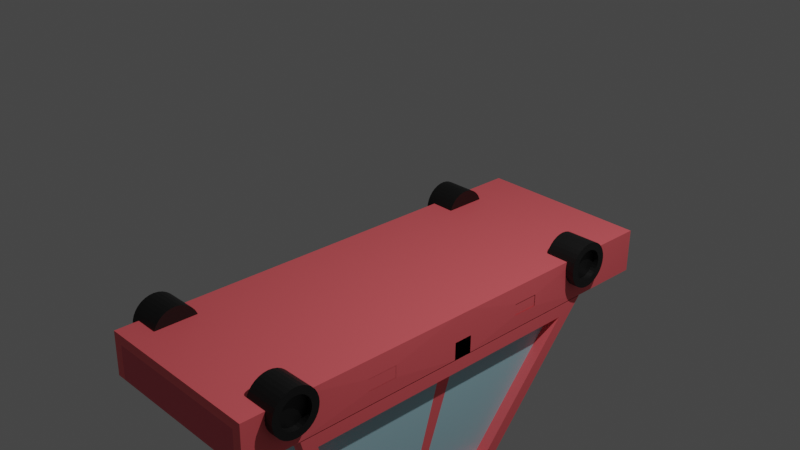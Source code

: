 # Source: car.blend  (saved by Blender 3.0.42; exported with 4.5.12 LTS)
import bpy
from mathutils import Matrix  # noqa: F401  (used for matrix-valued properties, if any)

bpy.ops.wm.read_factory_settings(use_empty=True)
scene = bpy.context.scene
scene.name = 'Scene'

# ---- collections
col_collection = bpy.data.collections.new('Collection'); scene.collection.children.link(col_collection)

# ---- materials (node trees are filled in below, after node groups)
mat_red = bpy.data.materials.new('red')
mat_red.use_transparent_shadow = False
mat_material_001 = bpy.data.materials.new('Material.001')
mat_material_001.use_transparent_shadow = False
mat_material_002 = bpy.data.materials.new('Material.002')
mat_material_002.use_transparent_shadow = False
mat_material_003 = bpy.data.materials.new('Material.003')
mat_material_003.use_transparent_shadow = False
mat_material_008 = bpy.data.materials.new('Material.008')
mat_material_008.use_transparent_shadow = False
mat_material_004 = bpy.data.materials.new('Material.004')
mat_material_004.use_transparent_shadow = False
mat_material_006 = bpy.data.materials.new('Material.006')
mat_material_006.use_transparent_shadow = False
mat_material_007 = bpy.data.materials.new('Material.007')
mat_material_007.use_transparent_shadow = False
mat_material_005 = bpy.data.materials.new('Material.005')
mat_material_005.use_transparent_shadow = False

# ---- material node trees
mat_red.use_nodes = True; mat_red.node_tree.nodes.clear()
_N = mat_red.node_tree.nodes; _L = mat_red.node_tree.links
n0 = _N.new('ShaderNodeBsdfPrincipled'); n0.name = 'Principled BSDF'; n0.location = (10, 300)
n0.distribution = 'GGX'
n0.subsurface_method = 'RANDOM_WALK_SKIN'
n0.inputs[0].default_value = (1.0, 0.1419, 0.1611, 1.0)
n0.inputs[3].default_value = 1.45
n0.inputs[27].default_value = (0.0, 0.0, 0.0, 1.0)
n0.inputs[28].default_value = 1.0
n1 = _N.new('ShaderNodeOutputMaterial'); n1.name = 'Material Output'; n1.location = (300, 300)
_L.new(n0.outputs[0], n1.inputs[0])
n1.is_active_output = True
mat_material_001.use_nodes = True; mat_material_001.node_tree.nodes.clear()
_N = mat_material_001.node_tree.nodes; _L = mat_material_001.node_tree.links
n0 = _N.new('ShaderNodeBsdfPrincipled'); n0.name = 'Principled BSDF'; n0.location = (10, 300)
n0.distribution = 'GGX'
n0.subsurface_method = 'RANDOM_WALK_SKIN'
n0.inputs[0].default_value = (0.00637, 0.00637, 0.00637, 1.0)
n0.inputs[3].default_value = 1.45
n0.inputs[27].default_value = (0.0, 0.0, 0.0, 1.0)
n0.inputs[28].default_value = 1.0
n1 = _N.new('ShaderNodeOutputMaterial'); n1.name = 'Material Output'; n1.location = (300, 300)
_L.new(n0.outputs[0], n1.inputs[0])
n1.is_active_output = True
mat_material_002.use_nodes = True; mat_material_002.node_tree.nodes.clear()
_N = mat_material_002.node_tree.nodes; _L = mat_material_002.node_tree.links
n0 = _N.new('ShaderNodeBsdfPrincipled'); n0.name = 'Principled BSDF'; n0.location = (10, 300)
n0.distribution = 'GGX'
n0.subsurface_method = 'RANDOM_WALK_SKIN'
n0.inputs[0].default_value = (0.4249, 0.7102, 0.8, 1.0)
n0.inputs[3].default_value = 1.45
n0.inputs[27].default_value = (0.0, 0.0, 0.0, 1.0)
n0.inputs[28].default_value = 1.0
n1 = _N.new('ShaderNodeOutputMaterial'); n1.name = 'Material Output'; n1.location = (300, 300)
_L.new(n0.outputs[0], n1.inputs[0])
n1.is_active_output = True
mat_material_003.use_nodes = True; mat_material_003.node_tree.nodes.clear()
_N = mat_material_003.node_tree.nodes; _L = mat_material_003.node_tree.links
n0 = _N.new('ShaderNodeBsdfPrincipled'); n0.name = 'Principled BSDF'; n0.location = (10, 300)
n0.distribution = 'GGX'
n0.subsurface_method = 'RANDOM_WALK_SKIN'
n0.inputs[0].default_value = (0.6991, 0.8, 0.1, 1.0)
n0.inputs[3].default_value = 1.45
n0.inputs[27].default_value = (0.0, 0.0, 0.0, 1.0)
n0.inputs[28].default_value = 1.0
n1 = _N.new('ShaderNodeOutputMaterial'); n1.name = 'Material Output'; n1.location = (300, 300)
_L.new(n0.outputs[0], n1.inputs[0])
n1.is_active_output = True
mat_material_008.use_nodes = True; mat_material_008.node_tree.nodes.clear()
_N = mat_material_008.node_tree.nodes; _L = mat_material_008.node_tree.links
n0 = _N.new('ShaderNodeBsdfPrincipled'); n0.name = 'Principled BSDF'; n0.location = (10, 300)
n0.distribution = 'GGX'
n0.subsurface_method = 'RANDOM_WALK_SKIN'
n0.inputs[0].default_value = (0.8007, 0.09888, 0.1365, 1.0)
n0.inputs[3].default_value = 1.45
n0.inputs[27].default_value = (0.0, 0.0, 0.0, 1.0)
n0.inputs[28].default_value = 1.0
n1 = _N.new('ShaderNodeOutputMaterial'); n1.name = 'Material Output'; n1.location = (300, 300)
_L.new(n0.outputs[0], n1.inputs[0])
n1.is_active_output = True
mat_material_004.use_nodes = True; mat_material_004.node_tree.nodes.clear()
_N = mat_material_004.node_tree.nodes; _L = mat_material_004.node_tree.links
n0 = _N.new('ShaderNodeBsdfPrincipled'); n0.name = 'Principled BSDF'; n0.location = (10, 300)
n0.distribution = 'GGX'
n0.subsurface_method = 'RANDOM_WALK_SKIN'
n0.inputs[0].default_value = (0.007193, 0.007193, 0.007193, 1.0)
n0.inputs[3].default_value = 1.45
n0.inputs[27].default_value = (0.0, 0.0, 0.0, 1.0)
n0.inputs[28].default_value = 1.0
n1 = _N.new('ShaderNodeOutputMaterial'); n1.name = 'Material Output'; n1.location = (300, 300)
_L.new(n0.outputs[0], n1.inputs[0])
n1.is_active_output = True
mat_material_006.use_nodes = True; mat_material_006.node_tree.nodes.clear()
_N = mat_material_006.node_tree.nodes; _L = mat_material_006.node_tree.links
n0 = _N.new('ShaderNodeBsdfPrincipled'); n0.name = 'Principled BSDF'; n0.location = (10, 300)
n0.distribution = 'GGX'
n0.subsurface_method = 'RANDOM_WALK_SKIN'
n0.inputs[0].default_value = (0.004777, 0.004777, 0.004777, 1.0)
n0.inputs[3].default_value = 1.45
n0.inputs[27].default_value = (0.0, 0.0, 0.0, 1.0)
n0.inputs[28].default_value = 1.0
n1 = _N.new('ShaderNodeOutputMaterial'); n1.name = 'Material Output'; n1.location = (300, 300)
_L.new(n0.outputs[0], n1.inputs[0])
n1.is_active_output = True
mat_material_007.use_nodes = True; mat_material_007.node_tree.nodes.clear()
_N = mat_material_007.node_tree.nodes; _L = mat_material_007.node_tree.links
n0 = _N.new('ShaderNodeBsdfPrincipled'); n0.name = 'Principled BSDF'; n0.location = (10, 300)
n0.distribution = 'GGX'
n0.subsurface_method = 'RANDOM_WALK_SKIN'
n0.inputs[0].default_value = (0.004777, 0.004777, 0.004777, 1.0)
n0.inputs[3].default_value = 1.45
n0.inputs[27].default_value = (0.0, 0.0, 0.0, 1.0)
n0.inputs[28].default_value = 1.0
n1 = _N.new('ShaderNodeOutputMaterial'); n1.name = 'Material Output'; n1.location = (300, 300)
_L.new(n0.outputs[0], n1.inputs[0])
n1.is_active_output = True
mat_material_005.use_nodes = True; mat_material_005.node_tree.nodes.clear()
_N = mat_material_005.node_tree.nodes; _L = mat_material_005.node_tree.links
n0 = _N.new('ShaderNodeBsdfPrincipled'); n0.name = 'Principled BSDF'; n0.location = (10, 300)
n0.distribution = 'GGX'
n0.subsurface_method = 'RANDOM_WALK_SKIN'
n0.inputs[0].default_value = (0.004777, 0.004777, 0.004777, 1.0)
n0.inputs[3].default_value = 1.45
n0.inputs[27].default_value = (0.0, 0.0, 0.0, 1.0)
n0.inputs[28].default_value = 1.0
n1 = _N.new('ShaderNodeOutputMaterial'); n1.name = 'Material Output'; n1.location = (300, 300)
_L.new(n0.outputs[0], n1.inputs[0])
n1.is_active_output = True

# ---- world
world_world = bpy.data.worlds.new('World'); scene.world = world_world
world_world.use_nodes = True; world_world.node_tree.nodes.clear()
_N = world_world.node_tree.nodes; _L = world_world.node_tree.links
n0 = _N.new('ShaderNodeOutputWorld'); n0.name = 'World Output'; n0.location = (300, 300)
n1 = _N.new('ShaderNodeBackground'); n1.name = 'Background'; n1.location = (10, 300)
n1.inputs[0].default_value = (0.05088, 0.05088, 0.05088, 1.0)
_L.new(n1.outputs[0], n0.inputs[0])
n0.is_active_output = True
world_world.color = (0.05088, 0.05088, 0.05088)
world_world.use_sun_shadow = False
world_world.sun_shadow_jitter_overblur = 0.0

# ---- cameras
cam_camera = bpy.data.cameras.new('Camera')
cam_camera.clip_end = 100.0
cam_camera.ortho_scale = 7.314

# ---- lights
light_light = bpy.data.lights.new('Light', 'POINT')
light_light.transmission_factor = 0.0
light_light.energy = 1000.0
light_light.shadow_soft_size = 0.1
light_light.shadow_maximum_resolution = 0.006
light_light.use_absolute_resolution = True

# ---- meshes
me_cube_001 = bpy.data.meshes.new('Cube.001')
me_cube_001.from_pydata([(-1.0, -2.431, -0.7933), (-1.0, 1.475, -0.7933), (-1.0, 1.025, 0.7933), (1.0, -2.431, -0.7933), (1.0, -1.069, 0.7933), (1.0, 1.475, -0.7933), (1.0, 1.025, 0.7933), (-1.0, -2.5, -1.0), (-1.0, 1.5, -1.0), (1.0, -2.5, -1.0), (1.0, 1.5, -1.0), (-1.0, -2.5, -1.0), (-1.0, 1.5, -1.0), (1.0, -2.5, -1.0), (1.0, 1.5, -1.0), (-1.0, 1.5, -1.3), (-1.0, -2.5, -1.3), (1.0, 1.5, -1.3), (1.0, -2.5, -1.3), (-0.9572, -3.3, -0.8428), (0.9572, -3.3, -0.8428), (-0.8507, -3.3, -1.09), (0.8507, -3.3, -1.09), (1.0, 2.1, -0.8), (-1.0, 2.1, -0.8), (0.8913, 2.1, -1.191), (-0.8913, 2.1, -1.191), (-0.8913, 1.609, -0.8), (-1.0, -2.5, -0.8), (-1.0, -1.069, 0.7933), (0.8913, 1.609, -0.8), (1.0, -2.5, -0.8), (-1.0, -2.431, -0.7933), (-1.0, -1.069, 0.7933), (-1.0, 1.025, 0.7933), (-1.0, 1.475, -0.7933), (1.0, 1.025, 0.7933), (1.0, 1.475, -0.7933), (1.0, -1.069, 0.7933), (1.0, -2.431, -0.7933), (-1.0, -2.107, -0.6444), (-1.0, -1.0, 0.6444), (-1.0, 0.9128, 0.6444), (-1.0, 1.278, -0.6444), (-0.8511, 1.434, -0.6501), (-0.8511, 1.066, 0.6501), (0.8511, 1.066, 0.6501), (0.8511, 1.434, -0.6501), (1.0, 1.278, -0.6444), (1.0, 0.9128, 0.6444), (1.0, -1.0, 0.6444), (1.0, -2.107, -0.6444), (0.8511, -2.334, -0.6804), (0.8511, -1.166, 0.6804), (-0.8511, -1.166, 0.6804), (-0.8511, -2.334, -0.6804), (-1.0, -2.107, -0.6444), (-1.0, -1.0, 0.6444), (-1.0, 1.278, -0.6444), (-1.0, 0.9128, 0.6444), (-0.8511, 1.066, 0.6501), (-0.8511, 1.434, -0.6501), (0.8511, 1.434, -0.6501), (0.8511, 1.066, 0.6501), (1.0, 0.9128, 0.6444), (1.0, 1.278, -0.6444), (1.0, -2.107, -0.6444), (1.0, -1.0, 0.6444), (0.8511, -1.166, 0.6804), (0.8511, -2.334, -0.6804), (-0.8511, -2.334, -0.6804), (-0.8511, -1.166, 0.6804), (-0.8759, -2.107, -0.6444), (-0.8759, -1.0, 0.6444), (-0.8759, 1.278, -0.6444), (-0.8759, 0.9128, 0.6444), (-0.8511, 0.9466, 0.6163), (-0.8511, 1.315, -0.6839), (0.8511, 1.315, -0.6839), (0.8511, 0.9466, 0.6163), (0.8759, 0.9128, 0.6444), (0.8759, 1.278, -0.6444), (0.8759, -2.107, -0.6444), (0.8759, -1.0, 0.6444), (0.8511, -1.072, 0.5995), (0.8511, -2.24, -0.7612), (-0.8511, -2.24, -0.7612), (-0.8511, -1.072, 0.5995), (1.0, 1.5, -0.8), (-1.0, 1.5, -0.8), (1.0, 2.1, -1.3), (-1.0, 2.1, -1.3), (0.8913, 2.1, -0.8), (-0.8913, 2.1, -0.8), (-0.9992, -1.006, 0.8001), (-0.9992, 0.9939, 0.8001), (0.9992, 0.9939, 0.8001), (0.9992, -1.006, 0.8001), (-1.0, -1.075, 0.5934), (-1.0, 1.019, 0.5934), (1.0, 1.019, 0.5934), (1.0, -1.075, 0.5934), (-0.9572, -3.3, -1.121), (-0.8079, -2.692, -0.8), (0.8079, -2.692, -0.8), (0.9572, -3.3, -1.129), (-0.8507, -3.3, -0.8428), (0.8507, -3.3, -0.8428), (-0.8079, -2.713, -0.7788), (0.8079, -2.713, -0.7788), (-0.8079, -3.321, -0.7788), (0.8079, -3.321, -0.7788), (-0.8079, -3.321, -1.087), (0.8079, -3.321, -1.087), (-1.0, -3.3, -1.3), (-1.0, -3.3, -0.8), (1.0, -3.3, -0.8), (1.0, -3.3, -1.3), (-0.8079, -3.3, -1.108), (-0.8079, -3.3, -0.8), (0.8079, -3.3, -0.8), (0.8079, -3.3, -1.108), (0.9572, -3.3, -0.8428), (0.9572, -3.3, -1.129), (0.8507, -3.3, -0.8428), (0.8507, -3.3, -1.09), (-0.9406, -3.345, -1.099), (-0.9406, -3.345, -0.8594), (-0.8673, -3.345, -1.078), (-0.8673, -3.345, -0.8594), (0.9406, -3.345, -0.8594), (0.9406, -3.345, -1.105), (0.8673, -3.345, -0.8594), (0.8673, -3.345, -1.079), (-0.9572, -3.335, -1.121), (-0.9572, -3.335, -0.8428), (-0.8507, -3.335, -1.09), (-0.8507, -3.335, -0.8428), (0.9572, -3.335, -0.8428), (0.9572, -3.335, -1.129), (0.8507, -3.335, -0.8428), (0.8507, -3.335, -1.09), (-0.9406, -3.33, -1.099), (-0.9406, -3.33, -0.8594), (-0.8673, -3.33, -1.078), (-0.8673, -3.33, -0.8594), (0.9406, -3.33, -0.8594), (0.9406, -3.33, -1.105), (0.8673, -3.33, -0.8594), (0.8673, -3.33, -1.079), (-1.0, -0.7, -0.8), (1.0, -0.7, -0.8), (-1.0, -0.7, -1.0), (1.0, -0.7, -1.0), (-1.0, -0.7, -1.0), (1.0, -0.7, -1.0), (-1.0, -0.7, -1.3), (1.0, -0.7, -1.3), (-1.0, -0.6736, -0.7933), (-1.0, -0.1264, 0.7933), (1.0, -0.6736, -0.7933), (1.0, -0.1264, 0.7933), (-1.0, -0.6736, -0.7933), (-1.0, -0.1264, 0.7933), (1.0, -0.6736, -0.7933), (1.0, -0.1264, 0.7933), (-1.0, -0.5839, -0.6444), (-1.0, -0.1395, 0.6444), (1.0, -0.5839, -0.6444), (1.0, -0.1395, 0.6444), (-1.0, -0.5839, -0.6444), (-1.0, -0.1395, 0.6444), (1.0, -0.5839, -0.6444), (1.0, -0.1395, 0.6444), (-0.8759, -0.5839, -0.6444), (-0.8759, -0.1395, 0.6444), (0.8759, -0.5839, -0.6444), (0.8759, -0.1395, 0.6444), (-0.9992, -0.1061, 0.8001), (0.9992, -0.1061, 0.8001), (-1.0, -0.1325, 0.5934), (1.0, -0.1325, 0.5934), (1.0, -0.48, -0.8), (1.0, -0.48, -1.0), (1.0, -0.48, -1.0), (1.0, -0.48, -1.3), (-1.0, -0.48, -0.8), (-1.0, -0.48, -1.0), (-1.0, -0.48, -1.0), (-1.0, -0.48, -1.3), (-1.0, -0.01125, 0.7933), (1.0, -0.4587, -0.7933), (-1.0, -0.01125, 0.7933), (1.0, -0.4587, -0.7933), (-1.0, -0.03425, 0.6444), (1.0, -0.3978, -0.6444), (-1.0, -0.03425, 0.6444), (1.0, -0.3978, -0.6444), (-0.8759, -0.03425, 0.6444), (0.8759, -0.3978, -0.6444), (-0.9992, 0.003909, 0.8001), (-1.0, -0.01734, 0.5934), (-1.0, -0.4587, -0.7933), (1.0, -0.01125, 0.7933), (-1.0, -0.4587, -0.7933), (1.0, -0.01125, 0.7933), (-1.0, -0.3978, -0.6444), (1.0, -0.03425, 0.6444), (-1.0, -0.3978, -0.6444), (1.0, -0.03425, 0.6444), (-0.8759, -0.3978, -0.6444), (0.8759, -0.03425, 0.6444), (0.9992, 0.003909, 0.8001), (1.0, -0.01734, 0.5934), (1.006, -1.354, -0.9648), (1.006, -1.663, -0.9648), (1.006, -1.663, -1.1), (1.006, -1.354, -1.1), (0.9939, -2.318, -0.9824), (0.9939, -0.8824, -0.9824), (0.9939, -0.8824, -0.8176), (0.9939, -2.318, -0.8176), (1.006, 0.6752, -0.9624), (1.006, 0.3273, -0.9624), (1.006, 0.3273, -1.098), (1.006, 0.6752, -1.098), (1.004, 0.3273, -1.098), (1.004, 0.6752, -1.098), (1.004, 0.6752, -0.9624), (1.004, 0.3273, -0.9624), (0.9997, -1.663, -1.1), (0.9997, -1.354, -1.1), (0.9997, -1.354, -0.9648), (0.9997, -1.663, -0.9648), (1.006, -1.663, -0.9648), (1.006, -1.354, -0.9648), (1.006, -1.354, -1.1), (1.006, -1.663, -1.1), (1.006, 0.3273, -0.9624), (1.006, 0.6752, -0.9624), (1.006, 0.6752, -1.098), (1.006, 0.3273, -1.098)], [], [(2, 6, 36, 34), (161, 4, 38, 165), (4, 29, 33, 38), (158, 0, 32, 162), (17, 15, 91, 90), (182, 88, 10, 183), (150, 28, 7, 152), (183, 10, 14, 184), (152, 7, 11, 154), (156, 157, 18, 16), (186, 89, 15, 189), (16, 18, 117, 114), (104, 103, 108, 109), (103, 119, 110, 108), (28, 16, 114, 115), (18, 31, 116, 117), (93, 92, 25, 26), (88, 17, 90, 23), (27, 30, 92, 93), (15, 89, 24, 91), (159, 29, 98, 180), (6, 2, 99, 100), (203, 6, 100, 213), (29, 4, 101, 98), (48, 49, 64, 65), (166, 40, 56, 170), (44, 45, 60, 61), (40, 41, 57, 56), (190, 2, 34, 192), (0, 3, 39, 32), (191, 5, 37, 193), (5, 1, 35, 37), (32, 33, 41, 40), (192, 34, 42, 194), (34, 35, 43, 42), (162, 32, 40, 166), (35, 34, 45, 44), (34, 36, 46, 45), (36, 37, 47, 46), (37, 35, 44, 47), (37, 36, 49, 48), (165, 38, 50, 169), (38, 39, 51, 50), (193, 37, 48, 195), (39, 38, 53, 52), (38, 33, 54, 53), (33, 32, 55, 54), (32, 39, 52, 55), (69, 68, 84, 85), (61, 60, 76, 77), (67, 66, 82, 83), (59, 58, 74, 75), (47, 44, 61, 62), (52, 53, 68, 69), (194, 42, 59, 196), (195, 48, 65, 197), (45, 46, 63, 60), (55, 52, 69, 70), (42, 43, 58, 59), (169, 50, 67, 173), (46, 47, 62, 63), (53, 54, 71, 68), (50, 51, 66, 67), (54, 55, 70, 71), (210, 198, 75, 74), (77, 76, 79, 78), (176, 177, 83, 82), (85, 84, 87, 86), (62, 61, 77, 78), (70, 69, 85, 86), (60, 63, 79, 76), (68, 71, 87, 84), (63, 62, 78, 79), (56, 57, 73, 72), (71, 70, 86, 87), (65, 64, 80, 81), (170, 56, 72, 174), (197, 65, 81, 199), (196, 59, 75, 198), (173, 67, 83, 177), (30, 27, 89, 88), (26, 25, 90, 91), (25, 92, 23, 90), (93, 26, 91, 24), (92, 30, 88, 23), (27, 93, 24, 89), (179, 178, 94, 97), (180, 98, 94, 178), (100, 99, 95, 96), (213, 100, 96, 212), (98, 101, 97, 94), (103, 104, 31, 28), (121, 118, 114, 117), (124, 125, 141, 140), (107, 22, 125, 124), (119, 103, 28, 115), (104, 120, 116, 31), (111, 110, 112, 113), (109, 108, 110, 111), (119, 118, 112, 110), (120, 104, 109, 111), (121, 120, 111, 113), (118, 121, 113, 112), (102, 19, 115, 114), (20, 105, 117, 116), (106, 21, 118, 119), (22, 107, 120, 121), (105, 22, 121, 117), (21, 102, 114, 118), (19, 106, 119, 115), (107, 20, 116, 120), (122, 124, 140, 138), (105, 20, 122, 123), (22, 105, 123, 125), (20, 107, 124, 122), (128, 129, 145, 144), (129, 127, 143, 145), (106, 19, 135, 137), (21, 106, 137, 136), (19, 102, 134, 135), (125, 123, 139, 141), (123, 122, 138, 139), (102, 21, 136, 134), (126, 127, 135, 134), (129, 128, 136, 137), (128, 126, 134, 136), (127, 129, 137, 135), (130, 131, 139, 138), (133, 132, 140, 141), (131, 133, 141, 139), (132, 130, 138, 140), (144, 145, 143, 142), (148, 149, 147, 146), (133, 131, 147, 149), (131, 130, 146, 147), (126, 128, 144, 142), (127, 126, 142, 143), (130, 132, 148, 146), (132, 133, 149, 148), (182, 151, 157, 185), (28, 150, 156, 16), (189, 185, 157, 156), (187, 152, 154, 188), (9, 153, 155, 13), (186, 150, 152, 187), (218, 219, 220, 221), (101, 181, 179, 97), (201, 180, 178, 200), (212, 200, 178, 179), (209, 173, 177, 211), (57, 171, 175, 73), (66, 172, 176, 82), (208, 170, 174, 210), (199, 211, 177, 176), (72, 73, 175, 174), (207, 169, 173, 209), (51, 168, 172, 66), (41, 167, 171, 57), (39, 164, 168, 51), (205, 165, 169, 207), (204, 162, 166, 206), (33, 163, 167, 41), (3, 160, 164, 39), (29, 159, 163, 33), (206, 166, 170, 208), (4, 161, 181, 101), (190, 159, 180, 201), (202, 158, 162, 204), (203, 161, 165, 205), (89, 186, 187, 8), (8, 187, 188, 12), (15, 17, 185, 189), (232, 233, 230, 231), (150, 186, 189, 156), (153, 183, 184, 155), (151, 182, 183, 153), (6, 203, 205, 36), (1, 202, 204, 35), (2, 190, 201, 99), (43, 206, 208, 58), (35, 204, 206, 43), (36, 205, 207, 49), (49, 207, 209, 64), (81, 80, 211, 199), (58, 208, 210, 74), (64, 209, 211, 80), (96, 95, 200, 212), (99, 201, 200, 95), (181, 213, 212, 179), (171, 196, 198, 175), (172, 197, 199, 176), (174, 175, 198, 210), (168, 195, 197, 172), (167, 194, 196, 171), (164, 193, 195, 168), (163, 192, 194, 167), (160, 191, 193, 164), (159, 190, 192, 163), (161, 203, 213, 181), (151, 31, 215, 214), (31, 18, 216, 215), (18, 157, 217, 216), (157, 151, 214, 217), (31, 151, 219, 218), (151, 153, 220, 219), (153, 9, 221, 220), (9, 31, 218, 221), (88, 182, 223, 222), (182, 185, 224, 223), (185, 17, 225, 224), (17, 88, 222, 225), (217, 214, 235, 236), (216, 217, 236, 237), (222, 223, 238, 239), (223, 224, 241, 238), (214, 215, 234, 235), (215, 216, 237, 234), (225, 222, 239, 240), (224, 225, 240, 241), (228, 229, 226, 227)])
me_cube_001.polygons.foreach_set('material_index', [0, 0, 0, 0, 0, 0, 0, 0, 0, 0, 0, 0, 0, 0, 0, 0, 4, 0, 4, 0, 0, 0, 0, 0, 0, 0, 0, 0, 0, 0, 0, 0, 0, 0, 0, 0, 0, 0, 0, 0, 0, 0, 0, 0, 0, 0, 0, 0, 0, 0, 0, 0, 0, 0, 0, 0, 0, 0, 0, 0, 0, 0, 0, 0, 2, 2, 2, 2, 0, 0, 0, 0, 0, 0, 0, 0, 0, 0, 0, 0, 0, 0, 0, 0, 0, 0, 0, 0, 0, 0, 0, 0, 0, 0, 0, 0, 0, 4, 4, 0, 0, 0, 0, 0, 0, 0, 0, 0, 0, 0, 0, 0, 0, 0, 0, 0, 0, 0, 0, 0, 0, 0, 0, 0, 0, 0, 0, 0, 0, 0, 0, 3, 3, 0, 0, 0, 0, 0, 0, 0, 0, 0, 0, 0, 0, 0, 0, 0, 0, 0, 0, 0, 0, 0, 2, 0, 0, 0, 0, 0, 0, 0, 0, 0, 0, 0, 0, 0, 0, 0, 0, 0, 0, 0, 0, 0, 0, 0, 0, 0, 0, 0, 0, 2, 0, 0, 0, 0, 0, 0, 0, 0, 0, 0, 0, 0, 0, 0, 0, 0, 0, 0, 0, 0, 0, 0, 0, 0, 0, 0, 0, 0, 0, 0, 0, 0, 0, 0, 0, 0])
_uv = me_cube_001.uv_layers.new(name='UVMap')
_uv.uv.foreach_set('vector', [0.5999, 0.25, 0.5992, 0.5024, 0.5992, 0.5024, 0.5999, 0.25, 0.602, 0.6386, 0.6043, 0.75, 0.6043, 0.75, 0.602, 0.6386, 0.6043, 0.75, 0.6043, 1.0, 0.6043, 1.0, 0.6043, 0.75, 0.4005, 0.1089, 0.4008, -0.006105, 0.4008, -0.006105, 0.4005, 0.1091, 0.375, 0.5, 0.125, 0.5, 0.125, 0.5, 0.375, 0.5, 0.375, 0.6238, 0.375, 0.5, 0.375, 0.5, 0.375, 0.6237, 0.375, 0.1125, 0.375, 0.0, 0.375, 0.0, 0.375, 0.1125, 0.375, 0.6237, 0.375, 0.5, 0.375, 0.5, 0.375, 0.6238, 0.375, 0.1125, 0.375, 0.0, 0.375, 0.0, 0.375, 0.1125, 0.125, 0.6375, 0.375, 0.6375, 0.375, 0.75, 0.125, 0.75, 0.375, 0.1262, 0.375, 0.25, 0.375, 0.25, 0.375, 0.1262, 0.125, 0.75, 0.375, 0.75, 0.375, 0.75, 0.125, 0.75, 0.375, 0.774, 0.375, 0.976, 0.375, 0.976, 0.375, 0.774, 0.375, 0.976, 0.375, 0.976, 0.375, 0.976, 0.375, 0.976, 0.375, 0.0, 0.375, 0.0, 0.375, 0.0, 0.375, 0.0, 0.375, 0.75, 0.375, 0.75, 0.375, 0.75, 0.375, 0.75, 0.375, 0.2636, 0.375, 0.4864, 0.375, 0.4864, 0.375, 0.2636, 0.375, 0.5, 0.375, 0.5, 0.375, 0.5, 0.375, 0.5, 0.375, 0.2636, 0.375, 0.4864, 0.375, 0.4864, 0.375, 0.2636, 0.375, 0.25, 0.375, 0.25, 0.375, 0.25, 0.375, 0.25, 0.5995, 0.1165, 0.5992, 0.007255, 0.5992, 0.007255, 0.5995, 0.1165, 0.5992, 0.5024, 0.5999, 0.25, 0.5999, 0.25, 0.5992, 0.5024, 0.6017, 0.625, 0.5992, 0.5024, 0.5992, 0.5024, 0.6015, 0.6255, 0.6043, 1.0, 0.6043, 0.75, 0.6043, 0.75, 0.6043, 1.0, 0.4193, 0.5096, 0.5807, 0.5172, 0.5807, 0.5172, 0.4193, 0.5096, 0.4192, 0.1121, 0.4194, 0.008609, 0.4194, 0.008609, 0.4192, 0.1121, 0.4181, 0.2685, 0.5819, 0.2687, 0.5819, 0.2687, 0.4181, 0.2685, 0.4194, 0.008609, 0.5806, 0.02333, 0.5806, 0.02333, 0.4194, 0.008609, 0.5996, 0.1298, 0.5999, 0.25, 0.5999, 0.25, 0.5996, 0.1298, 0.3957, 1.0, 0.3957, 0.75, 0.3957, 0.75, 0.3957, 1.0, 0.3983, 0.6235, 0.4008, 0.498, 0.4008, 0.498, 0.3983, 0.6227, 0.4008, 0.498, 0.4001, 0.25, 0.4001, 0.25, 0.4008, 0.498, 0.4008, -0.006105, 0.5992, 0.007255, 0.5806, 0.02333, 0.4194, 0.008609, 0.5996, 0.1298, 0.5999, 0.25, 0.5812, 0.235, 0.5809, 0.1302, 0.5999, 0.25, 0.4001, 0.25, 0.4188, 0.2387, 0.5812, 0.235, 0.4005, 0.1091, 0.4008, -0.006105, 0.4194, 0.008609, 0.4192, 0.1121, 0.4001, 0.25, 0.5999, 0.25, 0.5819, 0.2687, 0.4181, 0.2685, 0.5999, 0.25, 0.5992, 0.5024, 0.5813, 0.4833, 0.5819, 0.2687, 0.5992, 0.5024, 0.4008, 0.498, 0.4187, 0.4798, 0.5813, 0.4833, 0.4008, 0.498, 0.4001, 0.25, 0.4181, 0.2685, 0.4187, 0.4798, 0.4008, 0.498, 0.5992, 0.5024, 0.5807, 0.5172, 0.4193, 0.5096, 0.602, 0.6386, 0.6043, 0.75, 0.5847, 0.7326, 0.5829, 0.6357, 0.6043, 0.75, 0.3957, 0.75, 0.4155, 0.7367, 0.5847, 0.7326, 0.3983, 0.6227, 0.4008, 0.498, 0.4193, 0.5096, 0.4174, 0.622, 0.3957, 0.75, 0.6043, 0.75, 0.5895, 0.7686, 0.4105, 0.7686, 0.6043, 0.75, 0.6043, 1.0, 0.5895, 0.9814, 0.5895, 0.7686, 0.6043, 1.0, 0.3957, 1.0, 0.4105, 0.9814, 0.5895, 0.9814, 0.3957, 1.0, 0.3957, 0.75, 0.4105, 0.7686, 0.4105, 0.9814, 0.4105, 0.7686, 0.5895, 0.7686, 0.5895, 0.7686, 0.4105, 0.7686, 0.4181, 0.2685, 0.5819, 0.2687, 0.5819, 0.2687, 0.4181, 0.2685, 0.5847, 0.7326, 0.4155, 0.7367, 0.4155, 0.7367, 0.5847, 0.7326, 0.5812, 0.235, 0.4188, 0.2387, 0.4188, 0.2387, 0.5812, 0.235, 0.4187, 0.4798, 0.4181, 0.2685, 0.4181, 0.2685, 0.4187, 0.4798, 0.4105, 0.7686, 0.5895, 0.7686, 0.5895, 0.7686, 0.4105, 0.7686, 0.5809, 0.1302, 0.5812, 0.235, 0.5812, 0.235, 0.5809, 0.1302, 0.4174, 0.622, 0.4193, 0.5096, 0.4193, 0.5096, 0.4174, 0.622, 0.5819, 0.2687, 0.5813, 0.4833, 0.5813, 0.4833, 0.5819, 0.2687, 0.4105, 0.9814, 0.4105, 0.7686, 0.4105, 0.7686, 0.4105, 0.9814, 0.5812, 0.235, 0.4188, 0.2387, 0.4188, 0.2387, 0.5812, 0.235, 0.5829, 0.6357, 0.5847, 0.7326, 0.5847, 0.7326, 0.5829, 0.6357, 0.5813, 0.4833, 0.4187, 0.4798, 0.4187, 0.4798, 0.5813, 0.4833, 0.5895, 0.7686, 0.5895, 0.9814, 0.5895, 0.9814, 0.5895, 0.7686, 0.5847, 0.7326, 0.4155, 0.7367, 0.4155, 0.7367, 0.5847, 0.7326, 0.5895, 0.9814, 0.4105, 0.9814, 0.4105, 0.9814, 0.5895, 0.9814, 0.4191, 0.1248, 0.5809, 0.1302, 0.5812, 0.235, 0.4188, 0.2387, 0.4181, 0.2685, 0.5819, 0.2687, 0.5813, 0.4833, 0.4187, 0.4798, 0.4172, 0.6345, 0.5829, 0.6357, 0.5847, 0.7326, 0.4155, 0.7367, 0.4105, 0.7686, 0.5895, 0.7686, 0.5895, 0.9814, 0.4105, 0.9814, 0.4187, 0.4798, 0.4181, 0.2685, 0.4181, 0.2685, 0.4187, 0.4798, 0.4105, 0.9814, 0.4105, 0.7686, 0.4105, 0.7686, 0.4105, 0.9814, 0.5819, 0.2687, 0.5813, 0.4833, 0.5813, 0.4833, 0.5819, 0.2687, 0.5895, 0.7686, 0.5895, 0.9814, 0.5895, 0.9814, 0.5895, 0.7686, 0.5813, 0.4833, 0.4187, 0.4798, 0.4187, 0.4798, 0.5813, 0.4833, 0.4194, 0.008609, 0.5806, 0.02333, 0.5806, 0.02333, 0.4194, 0.008609, 0.5895, 0.9814, 0.4105, 0.9814, 0.4105, 0.9814, 0.5895, 0.9814, 0.4193, 0.5096, 0.5807, 0.5172, 0.5807, 0.5172, 0.4193, 0.5096, 0.4192, 0.1121, 0.4194, 0.008609, 0.4194, 0.008609, 0.4192, 0.1121, 0.4174, 0.622, 0.4193, 0.5096, 0.4193, 0.5096, 0.4174, 0.622, 0.5809, 0.1302, 0.5812, 0.235, 0.5812, 0.235, 0.5809, 0.1302, 0.5829, 0.6357, 0.5847, 0.7326, 0.5847, 0.7326, 0.5829, 0.6357, 0.375, 0.4864, 0.375, 0.2636, 0.375, 0.25, 0.375, 0.5, 0.375, 0.2636, 0.375, 0.4864, 0.375, 0.5, 0.375, 0.25, 0.375, 0.4864, 0.375, 0.4864, 0.375, 0.5, 0.375, 0.5, 0.375, 0.2636, 0.375, 0.2636, 0.375, 0.25, 0.375, 0.25, 0.375, 0.4864, 0.375, 0.4864, 0.375, 0.5, 0.375, 0.5, 0.375, 0.2636, 0.375, 0.2636, 0.375, 0.25, 0.375, 0.25, 0.625, 0.6375, 0.875, 0.6375, 0.875, 0.75, 0.625, 0.75, 0.5995, 0.1165, 0.5992, 0.007255, 0.625, 0.0, 0.625, 0.1125, 0.5992, 0.5024, 0.5999, 0.25, 0.625, 0.25, 0.625, 0.5, 0.6015, 0.6255, 0.5992, 0.5024, 0.625, 0.5, 0.625, 0.6238, 0.6043, 1.0, 0.6043, 0.75, 0.625, 0.75, 0.625, 1.0, 0.375, 0.976, 0.375, 0.774, 0.375, 0.75, 0.375, 1.0, 0.375, 0.774, 0.375, 0.976, 0.375, 1.0, 0.375, 0.75, 0.375, 0.7687, 0.375, 0.7687, 0.375, 0.7687, 0.375, 0.7687, 0.375, 0.7687, 0.375, 0.7687, 0.375, 0.7687, 0.375, 0.7687, 0.375, 0.976, 0.375, 0.976, 0.375, 1.0, 0.375, 1.0, 0.375, 0.774, 0.375, 0.774, 0.375, 0.75, 0.375, 0.75, 0.375, 0.774, 0.375, 0.976, 0.375, 0.976, 0.375, 0.774, 0.375, 0.774, 0.375, 0.976, 0.375, 0.976, 0.375, 0.774, 0.375, 0.976, 0.375, 0.976, 0.375, 0.976, 0.375, 0.976, 0.375, 0.774, 0.375, 0.774, 0.375, 0.774, 0.375, 0.774, 0.375, 0.774, 0.375, 0.774, 0.375, 0.774, 0.375, 0.774, 0.375, 0.976, 0.375, 0.774, 0.375, 0.774, 0.375, 0.976, 0.375, 0.9947, 0.375, 0.9947, 0.375, 1.0, 0.375, 1.0, 0.375, 0.7553, 0.375, 0.7553, 0.375, 0.75, 0.375, 0.75, 0.375, 0.9813, 0.375, 0.9813, 0.375, 0.976, 0.375, 0.976, 0.375, 0.7687, 0.375, 0.7687, 0.375, 0.774, 0.375, 0.774, 0.375, 0.7553, 0.375, 0.7687, 0.375, 0.774, 0.375, 0.75, 0.375, 0.9813, 0.375, 0.9947, 0.375, 1.0, 0.375, 0.976, 0.375, 0.9947, 0.375, 0.9813, 0.375, 0.976, 0.375, 1.0, 0.375, 0.7687, 0.375, 0.7553, 0.375, 0.75, 0.375, 0.774, 0.375, 0.7553, 0.375, 0.7687, 0.375, 0.7687, 0.375, 0.7553, 0.375, 0.7553, 0.375, 0.7553, 0.375, 0.7553, 0.375, 0.7553, 0.375, 0.7687, 0.375, 0.7553, 0.375, 0.7553, 0.375, 0.7687, 0.375, 0.7553, 0.375, 0.7687, 0.375, 0.7687, 0.375, 0.7553, 0.375, 0.9834, 0.375, 0.9834, 0.375, 0.9834, 0.375, 0.9834, 0.375, 0.9834, 0.375, 0.9926, 0.375, 0.9926, 0.375, 0.9834, 0.375, 0.9813, 0.375, 0.9947, 0.375, 0.9947, 0.375, 0.9813, 0.375, 0.9813, 0.375, 0.9813, 0.375, 0.9813, 0.375, 0.9813, 0.375, 0.9947, 0.375, 0.9947, 0.375, 0.9947, 0.375, 0.9947, 0.375, 0.7687, 0.375, 0.7553, 0.375, 0.7553, 0.375, 0.7687, 0.375, 0.7553, 0.375, 0.7553, 0.375, 0.7553, 0.375, 0.7553, 0.375, 0.9947, 0.375, 0.9813, 0.375, 0.9813, 0.375, 0.9947, 0.375, 0.9926, 0.375, 0.9926, 0.375, 0.9947, 0.375, 0.9947, 0.375, 0.9834, 0.375, 0.9834, 0.375, 0.9813, 0.375, 0.9813, 0.375, 0.9834, 0.375, 0.9926, 0.375, 0.9947, 0.375, 0.9813, 0.375, 0.9926, 0.375, 0.9834, 0.375, 0.9813, 0.375, 0.9947, 0.375, 0.7574, 0.375, 0.7574, 0.375, 0.7553, 0.375, 0.7553, 0.375, 0.7666, 0.375, 0.7666, 0.375, 0.7687, 0.375, 0.7687, 0.375, 0.7574, 0.375, 0.7666, 0.375, 0.7687, 0.375, 0.7553, 0.375, 0.7666, 0.375, 0.7574, 0.375, 0.7553, 0.375, 0.7687, 0.375, 0.9834, 0.375, 0.9834, 0.375, 0.9926, 0.375, 0.9926, 0.375, 0.7666, 0.375, 0.7666, 0.375, 0.7574, 0.375, 0.7574, 0.375, 0.7666, 0.375, 0.7574, 0.375, 0.7574, 0.375, 0.7666, 0.375, 0.7574, 0.375, 0.7574, 0.375, 0.7574, 0.375, 0.7574, 0.375, 0.9926, 0.375, 0.9834, 0.375, 0.9834, 0.375, 0.9926, 0.375, 0.9926, 0.375, 0.9926, 0.375, 0.9926, 0.375, 0.9926, 0.375, 0.7574, 0.375, 0.7666, 0.375, 0.7666, 0.375, 0.7574, 0.375, 0.7666, 0.375, 0.7666, 0.375, 0.7666, 0.375, 0.7666, 0.375, 0.6238, 0.375, 0.6375, 0.375, 0.6375, 0.375, 0.6237, 0.375, 0.0, 0.375, 0.1125, 0.375, 0.1125, 0.375, 0.0, 0.125, 0.6238, 0.375, 0.6237, 0.375, 0.6375, 0.125, 0.6375, 0.375, 0.1262, 0.375, 0.1125, 0.375, 0.1125, 0.375, 0.1263, 0.375, 0.75, 0.375, 0.6375, 0.375, 0.6375, 0.375, 0.75, 0.375, 0.1262, 0.375, 0.1125, 0.375, 0.1125, 0.375, 0.1262, 0.375, 0.7386, 0.375, 0.6489, 0.375, 0.6489, 0.375, 0.7386, 0.6043, 0.75, 0.602, 0.6386, 0.625, 0.6375, 0.625, 0.75, 0.5996, 0.1291, 0.5995, 0.1165, 0.625, 0.1125, 0.625, 0.1262, 0.625, 0.6238, 0.875, 0.6237, 0.875, 0.6375, 0.625, 0.6375, 0.5827, 0.6238, 0.5829, 0.6357, 0.5829, 0.6357, 0.5827, 0.6238, 0.5806, 0.02333, 0.5808, 0.1186, 0.5808, 0.1186, 0.5806, 0.02333, 0.4155, 0.7367, 0.4172, 0.6345, 0.4172, 0.6345, 0.4155, 0.7367, 0.4191, 0.1248, 0.4192, 0.1121, 0.4192, 0.1121, 0.4191, 0.1248, 0.4174, 0.622, 0.5827, 0.6238, 0.5829, 0.6357, 0.4172, 0.6345, 0.4194, 0.008609, 0.5806, 0.02333, 0.5808, 0.1186, 0.4192, 0.1121, 0.5827, 0.6238, 0.5829, 0.6357, 0.5829, 0.6357, 0.5827, 0.6238, 0.4155, 0.7367, 0.4172, 0.6345, 0.4172, 0.6345, 0.4155, 0.7367, 0.5806, 0.02333, 0.5808, 0.1186, 0.5808, 0.1186, 0.5806, 0.02333, 0.3957, 0.75, 0.398, 0.6366, 0.4172, 0.6345, 0.4155, 0.7367, 0.6017, 0.625, 0.602, 0.6386, 0.5829, 0.6357, 0.5827, 0.6238, 0.4004, 0.1232, 0.4005, 0.1091, 0.4192, 0.1121, 0.4191, 0.1248, 0.5992, 0.007255, 0.5995, 0.1165, 0.5808, 0.1186, 0.5806, 0.02333, 0.3957, 0.75, 0.398, 0.6368, 0.398, 0.6366, 0.3957, 0.75, 0.5992, 0.007255, 0.5995, 0.1165, 0.5995, 0.1165, 0.5992, 0.007255, 0.4191, 0.1248, 0.4192, 0.1121, 0.4192, 0.1121, 0.4191, 0.1248, 0.6043, 0.75, 0.602, 0.6386, 0.602, 0.6386, 0.6043, 0.75, 0.5996, 0.1298, 0.5995, 0.1165, 0.5995, 0.1165, 0.5996, 0.1291, 0.4004, 0.1225, 0.4005, 0.1091, 0.4005, 0.1091, 0.4004, 0.1232, 0.6017, 0.625, 0.602, 0.6386, 0.602, 0.6386, 0.6017, 0.625, 0.375, 0.25, 0.375, 0.1262, 0.375, 0.1262, 0.375, 0.25, 0.375, 0.25, 0.375, 0.1262, 0.375, 0.1263, 0.375, 0.25, 0.125, 0.5, 0.375, 0.5, 0.375, 0.6237, 0.125, 0.6238, 0.375, 0.6489, 0.375, 0.7386, 0.375, 0.7386, 0.375, 0.6489, 0.375, 0.1125, 0.375, 0.1262, 0.375, 0.1262, 0.375, 0.1125, 0.375, 0.6375, 0.375, 0.6237, 0.375, 0.6238, 0.375, 0.6375, 0.375, 0.6375, 0.375, 0.6238, 0.375, 0.6237, 0.375, 0.6375, 0.5992, 0.5024, 0.6017, 0.625, 0.6017, 0.625, 0.5992, 0.5024, 0.4001, 0.25, 0.4004, 0.1225, 0.4004, 0.1232, 0.4001, 0.25, 0.5999, 0.25, 0.5996, 0.1298, 0.5996, 0.1291, 0.5999, 0.25, 0.4188, 0.2387, 0.4191, 0.1248, 0.4191, 0.1248, 0.4188, 0.2387, 0.4001, 0.25, 0.4004, 0.1232, 0.4191, 0.1248, 0.4188, 0.2387, 0.5992, 0.5024, 0.6017, 0.625, 0.5827, 0.6238, 0.5807, 0.5172, 0.5807, 0.5172, 0.5827, 0.6238, 0.5827, 0.6238, 0.5807, 0.5172, 0.4193, 0.5096, 0.5807, 0.5172, 0.5827, 0.6238, 0.4174, 0.622, 0.4188, 0.2387, 0.4191, 0.1248, 0.4191, 0.1248, 0.4188, 0.2387, 0.5807, 0.5172, 0.5827, 0.6238, 0.5827, 0.6238, 0.5807, 0.5172, 0.625, 0.5, 0.875, 0.5, 0.875, 0.6237, 0.625, 0.6238, 0.5999, 0.25, 0.5996, 0.1291, 0.625, 0.1262, 0.625, 0.25, 0.602, 0.6386, 0.6015, 0.6255, 0.625, 0.6238, 0.625, 0.6375, 0.5808, 0.1186, 0.5809, 0.1302, 0.5809, 0.1302, 0.5808, 0.1186, 0.4172, 0.6345, 0.4174, 0.622, 0.4174, 0.622, 0.4172, 0.6345, 0.4192, 0.1121, 0.5808, 0.1186, 0.5809, 0.1302, 0.4191, 0.1248, 0.4172, 0.6345, 0.4174, 0.622, 0.4174, 0.622, 0.4172, 0.6345, 0.5808, 0.1186, 0.5809, 0.1302, 0.5809, 0.1302, 0.5808, 0.1186, 0.398, 0.6366, 0.3983, 0.6227, 0.4174, 0.622, 0.4172, 0.6345, 0.5995, 0.1165, 0.5996, 0.1298, 0.5809, 0.1302, 0.5808, 0.1186, 0.398, 0.6366, 0.3983, 0.6235, 0.3983, 0.6227, 0.398, 0.6366, 0.5995, 0.1165, 0.5996, 0.1298, 0.5996, 0.1298, 0.5995, 0.1165, 0.602, 0.6386, 0.6017, 0.625, 0.6015, 0.6255, 0.602, 0.6386, 0.375, 0.6375, 0.375, 0.75, 0.375, 0.7386, 0.375, 0.6489, 0.375, 0.75, 0.375, 0.75, 0.375, 0.7386, 0.375, 0.7386, 0.375, 0.75, 0.375, 0.6375, 0.375, 0.6489, 0.375, 0.7386, 0.375, 0.6375, 0.375, 0.6375, 0.375, 0.6489, 0.375, 0.6489, 0.375, 0.75, 0.375, 0.6375, 0.375, 0.6489, 0.375, 0.7386, 0.375, 0.6375, 0.375, 0.6375, 0.375, 0.6489, 0.375, 0.6489, 0.375, 0.6375, 0.375, 0.75, 0.375, 0.7386, 0.375, 0.6489, 0.375, 0.75, 0.375, 0.75, 0.375, 0.7386, 0.375, 0.7386, 0.375, 0.5, 0.375, 0.6238, 0.375, 0.6124, 0.375, 0.5114, 0.375, 0.6238, 0.375, 0.6237, 0.375, 0.6124, 0.375, 0.6124, 0.375, 0.6237, 0.375, 0.5, 0.375, 0.5114, 0.375, 0.6124, 0.375, 0.5, 0.375, 0.5, 0.375, 0.5114, 0.375, 0.5114, 0.375, 0.6489, 0.375, 0.6489, 0.375, 0.6489, 0.375, 0.6489, 0.375, 0.7386, 0.375, 0.6489, 0.375, 0.6489, 0.375, 0.7386, 0.375, 0.5114, 0.375, 0.6124, 0.375, 0.6124, 0.375, 0.5114, 0.375, 0.6124, 0.375, 0.6124, 0.375, 0.6124, 0.375, 0.6124, 0.375, 0.6489, 0.375, 0.7386, 0.375, 0.7386, 0.375, 0.6489, 0.375, 0.7386, 0.375, 0.7386, 0.375, 0.7386, 0.375, 0.7386, 0.375, 0.5114, 0.375, 0.5114, 0.375, 0.5114, 0.375, 0.5114, 0.375, 0.6124, 0.375, 0.5114, 0.375, 0.5114, 0.375, 0.6124, 0.375, 0.5114, 0.375, 0.6124, 0.375, 0.6124, 0.375, 0.5114])
me_cube_001.materials.append(mat_red)
me_cube_001.materials.append(mat_material_001)
me_cube_001.materials.append(mat_material_002)
me_cube_001.materials.append(mat_material_003)
me_cube_001.materials.append(mat_material_008)
me_cube_001.use_remesh_fix_poles = True
me_cube_001.use_remesh_preserve_attributes = False
me_cube_001.update()
me_cylinder = bpy.data.meshes.new('Cylinder')
me_cylinder.from_pydata([(0.0, 1.0, -1.0), (0.0, 1.0, 1.0), (0.1951, 0.9808, -1.0), (0.1951, 0.9808, 1.0), (0.3827, 0.9239, -1.0), (0.3827, 0.9239, 1.0), (0.5556, 0.8315, -1.0), (0.5556, 0.8315, 1.0), (0.7071, 0.7071, -1.0), (0.7071, 0.7071, 1.0), (0.8315, 0.5556, -1.0), (0.8315, 0.5556, 1.0), (0.9239, 0.3827, -1.0), (0.9239, 0.3827, 1.0), (0.9808, 0.1951, -1.0), (0.9808, 0.1951, 1.0), (1.0, -4.371e-08, -1.0), (1.0, -4.371e-08, 1.0), (0.9808, -0.1951, -1.0), (0.9808, -0.1951, 1.0), (0.9239, -0.3827, -1.0), (0.9239, -0.3827, 1.0), (0.8315, -0.5556, -1.0), (0.8315, -0.5556, 1.0), (0.7071, -0.7071, -1.0), (0.7071, -0.7071, 1.0), (0.5556, -0.8315, -1.0), (0.5556, -0.8315, 1.0), (0.3827, -0.9239, -1.0), (0.3827, -0.9239, 1.0), (0.1951, -0.9808, -1.0), (0.1951, -0.9808, 1.0), (-8.742e-08, -1.0, -1.0), (-8.742e-08, -1.0, 1.0), (-0.1951, -0.9808, -1.0), (-0.1951, -0.9808, 1.0), (-0.3827, -0.9239, -1.0), (-0.3827, -0.9239, 1.0), (-0.5556, -0.8315, -1.0), (-0.5556, -0.8315, 1.0), (-0.7071, -0.7071, -1.0), (-0.7071, -0.7071, 1.0), (-0.8315, -0.5556, -1.0), (-0.8315, -0.5556, 1.0), (-0.9239, -0.3827, -1.0), (-0.9239, -0.3827, 1.0), (-0.9808, -0.1951, -1.0), (-0.9808, -0.1951, 1.0), (-1.0, 1.192e-08, -1.0), (-1.0, 1.192e-08, 1.0), (-0.9808, 0.1951, -1.0), (-0.9808, 0.1951, 1.0), (-0.9239, 0.3827, -1.0), (-0.9239, 0.3827, 1.0), (-0.8315, 0.5556, -1.0), (-0.8315, 0.5556, 1.0), (-0.7071, 0.7071, -1.0), (-0.7071, 0.7071, 1.0), (-0.5556, 0.8315, -1.0), (-0.5556, 0.8315, 1.0), (-0.3827, 0.9239, -1.0), (-0.3827, 0.9239, 1.0), (-0.1951, 0.9808, -1.0), (-0.1951, 0.9808, 1.0), (0.1316, 0.6614, 1.0), (-4.144e-08, 0.6744, 1.0), (-0.1316, 0.6614, 1.0), (-0.2581, 0.623, 1.0), (-0.3747, 0.5607, 1.0), (-0.4769, 0.4769, 1.0), (-0.5607, 0.3747, 1.0), (-0.623, 0.2581, 1.0), (-0.6614, 0.1316, 1.0), (-0.6744, 1.192e-08, 1.0), (-0.6614, -0.1316, 1.0), (-0.623, -0.2581, 1.0), (-0.5607, -0.3747, 1.0), (-0.4769, -0.4769, 1.0), (-0.3747, -0.5607, 1.0), (-0.2581, -0.623, 1.0), (-0.1316, -0.6614, 1.0), (-6.792e-08, -0.6744, 1.0), (0.1316, -0.6614, 1.0), (0.2581, -0.623, 1.0), (0.3747, -0.5607, 1.0), (0.4769, -0.4769, 1.0), (0.5607, -0.3747, 1.0), (0.623, -0.2581, 1.0), (0.6614, -0.1316, 1.0), (0.6744, -3.396e-08, 1.0), (0.6614, 0.1316, 1.0), (0.623, 0.2581, 1.0), (0.5607, 0.3747, 1.0), (0.4769, 0.4769, 1.0), (0.3747, 0.5607, 1.0), (0.2581, 0.623, 1.0), (0.1316, 0.6614, 0.6258), (-2.98e-08, 0.6744, 0.6258), (0.2581, 0.623, 0.6258), (-0.1316, 0.6614, 0.6258), (-0.2581, 0.623, 0.6258), (-0.3747, 0.5607, 0.6258), (-0.4769, 0.4769, 0.6258), (-0.5607, 0.3747, 0.6258), (-0.623, 0.2581, 0.6258), (-0.6614, 0.1316, 0.6258), (-0.6744, 1.192e-08, 0.6258), (-0.6614, -0.1316, 0.6258), (-0.623, -0.2581, 0.6258), (-0.5607, -0.3747, 0.6258), (-0.4769, -0.4769, 0.6258), (-0.3747, -0.5607, 0.6258), (-0.2581, -0.623, 0.6258), (-0.1316, -0.6614, 0.6258), (-5.628e-08, -0.6744, 0.6258), (0.1316, -0.6614, 0.6258), (0.2581, -0.623, 0.6258), (0.3747, -0.5607, 0.6258), (0.4769, -0.4769, 0.6258), (0.5607, -0.3747, 0.6258), (0.623, -0.2581, 0.6258), (0.6614, -0.1316, 0.6258), (0.6744, -3.396e-08, 0.6258), (0.6614, 0.1316, 0.6258), (0.623, 0.2581, 0.6258), (0.5607, 0.3747, 0.6258), (0.4769, 0.4769, 0.6258), (0.3747, 0.5607, 0.6258)], [], [(0, 1, 3, 2), (2, 3, 5, 4), (4, 5, 7, 6), (6, 7, 9, 8), (8, 9, 11, 10), (10, 11, 13, 12), (12, 13, 15, 14), (14, 15, 17, 16), (16, 17, 19, 18), (18, 19, 21, 20), (20, 21, 23, 22), (22, 23, 25, 24), (24, 25, 27, 26), (26, 27, 29, 28), (28, 29, 31, 30), (30, 31, 33, 32), (32, 33, 35, 34), (34, 35, 37, 36), (36, 37, 39, 38), (38, 39, 41, 40), (40, 41, 43, 42), (42, 43, 45, 44), (44, 45, 47, 46), (46, 47, 49, 48), (48, 49, 51, 50), (50, 51, 53, 52), (52, 53, 55, 54), (54, 55, 57, 56), (56, 57, 59, 58), (58, 59, 61, 60), (87, 88, 121, 120), (60, 61, 63, 62), (62, 63, 1, 0), (0, 2, 4, 6, 8, 10, 12, 14, 16, 18, 20, 22, 24, 26, 28, 30, 32, 34, 36, 38, 40, 42, 44, 46, 48, 50, 52, 54, 56, 58, 60, 62), (3, 1, 65, 64), (1, 63, 66, 65), (63, 61, 67, 66), (61, 59, 68, 67), (59, 57, 69, 68), (57, 55, 70, 69), (55, 53, 71, 70), (53, 51, 72, 71), (51, 49, 73, 72), (49, 47, 74, 73), (47, 45, 75, 74), (45, 43, 76, 75), (43, 41, 77, 76), (41, 39, 78, 77), (39, 37, 79, 78), (37, 35, 80, 79), (35, 33, 81, 80), (33, 31, 82, 81), (31, 29, 83, 82), (29, 27, 84, 83), (27, 25, 85, 84), (25, 23, 86, 85), (23, 21, 87, 86), (21, 19, 88, 87), (19, 17, 89, 88), (17, 15, 90, 89), (15, 13, 91, 90), (13, 11, 92, 91), (11, 9, 93, 92), (9, 7, 94, 93), (7, 5, 95, 94), (5, 3, 64, 95), (96, 97, 99, 100, 101, 102, 103, 104, 105, 106, 107, 108, 109, 110, 111, 112, 113, 114, 115, 116, 117, 118, 119, 120, 121, 122, 123, 124, 125, 126, 127, 98), (74, 75, 108, 107), (88, 89, 122, 121), (75, 76, 109, 108), (89, 90, 123, 122), (76, 77, 110, 109), (64, 65, 97, 96), (90, 91, 124, 123), (77, 78, 111, 110), (95, 64, 96, 98), (91, 92, 125, 124), (78, 79, 112, 111), (65, 66, 99, 97), (92, 93, 126, 125), (79, 80, 113, 112), (66, 67, 100, 99), (93, 94, 127, 126), (80, 81, 114, 113), (67, 68, 101, 100), (94, 95, 98, 127), (81, 82, 115, 114), (68, 69, 102, 101), (82, 83, 116, 115), (69, 70, 103, 102), (83, 84, 117, 116), (70, 71, 104, 103), (84, 85, 118, 117), (71, 72, 105, 104), (85, 86, 119, 118), (72, 73, 106, 105), (86, 87, 120, 119), (73, 74, 107, 106)])
_uv = me_cylinder.uv_layers.new(name='UVMap')
_uv.uv.foreach_set('vector', [1.0, 0.5, 1.0, 1.0, 0.9688, 1.0, 0.9688, 0.5, 0.9688, 0.5, 0.9688, 1.0, 0.9375, 1.0, 0.9375, 0.5, 0.9375, 0.5, 0.9375, 1.0, 0.9062, 1.0, 0.9062, 0.5, 0.9062, 0.5, 0.9062, 1.0, 0.875, 1.0, 0.875, 0.5, 0.875, 0.5, 0.875, 1.0, 0.8438, 1.0, 0.8438, 0.5, 0.8438, 0.5, 0.8438, 1.0, 0.8125, 1.0, 0.8125, 0.5, 0.8125, 0.5, 0.8125, 1.0, 0.7812, 1.0, 0.7812, 0.5, 0.7812, 0.5, 0.7812, 1.0, 0.75, 1.0, 0.75, 0.5, 0.75, 0.5, 0.75, 1.0, 0.7188, 1.0, 0.7188, 0.5, 0.7188, 0.5, 0.7188, 1.0, 0.6875, 1.0, 0.6875, 0.5, 0.6875, 0.5, 0.6875, 1.0, 0.6562, 1.0, 0.6562, 0.5, 0.6562, 0.5, 0.6562, 1.0, 0.625, 1.0, 0.625, 0.5, 0.625, 0.5, 0.625, 1.0, 0.5938, 1.0, 0.5938, 0.5, 0.5938, 0.5, 0.5938, 1.0, 0.5625, 1.0, 0.5625, 0.5, 0.5625, 0.5, 0.5625, 1.0, 0.5312, 1.0, 0.5312, 0.5, 0.5312, 0.5, 0.5312, 1.0, 0.5, 1.0, 0.5, 0.5, 0.5, 0.5, 0.5, 1.0, 0.4688, 1.0, 0.4688, 0.5, 0.4688, 0.5, 0.4688, 1.0, 0.4375, 1.0, 0.4375, 0.5, 0.4375, 0.5, 0.4375, 1.0, 0.4062, 1.0, 0.4062, 0.5, 0.4062, 0.5, 0.4062, 1.0, 0.375, 1.0, 0.375, 0.5, 0.375, 0.5, 0.375, 1.0, 0.3438, 1.0, 0.3438, 0.5, 0.3438, 0.5, 0.3438, 1.0, 0.3125, 1.0, 0.3125, 0.5, 0.3125, 0.5, 0.3125, 1.0, 0.2812, 1.0, 0.2812, 0.5, 0.2812, 0.5, 0.2812, 1.0, 0.25, 1.0, 0.25, 0.5, 0.25, 0.5, 0.25, 1.0, 0.2188, 1.0, 0.2188, 0.5, 0.2188, 0.5, 0.2188, 1.0, 0.1875, 1.0, 0.1875, 0.5, 0.1875, 0.5, 0.1875, 1.0, 0.1562, 1.0, 0.1562, 0.5, 0.1562, 0.5, 0.1562, 1.0, 0.125, 1.0, 0.125, 0.5, 0.125, 0.5, 0.125, 1.0, 0.09375, 1.0, 0.09375, 0.5, 0.09375, 0.5, 0.09375, 1.0, 0.0625, 1.0, 0.0625, 0.5, 0.3995, 0.1881, 0.4087, 0.2184, 0.4087, 0.2184, 0.3995, 0.1881, 0.0625, 0.5, 0.0625, 1.0, 0.03125, 1.0, 0.03125, 0.5, 0.03125, 0.5, 0.03125, 1.0, 0.0, 1.0, 0.0, 0.5, 0.75, 0.49, 0.7968, 0.4854, 0.8418, 0.4717, 0.8833, 0.4496, 0.9197, 0.4197, 0.9496, 0.3833, 0.9717, 0.3418, 0.9854, 0.2968, 0.99, 0.25, 0.9854, 0.2032, 0.9717, 0.1582, 0.9496, 0.1167, 0.9197, 0.08029, 0.8833, 0.05045, 0.8418, 0.02827, 0.7968, 0.01461, 0.75, 0.01, 0.7032, 0.01461, 0.6582, 0.02827, 0.6167, 0.05045, 0.5803, 0.08029, 0.5504, 0.1167, 0.5283, 0.1582, 0.5146, 0.2032, 0.51, 0.25, 0.5146, 0.2968, 0.5283, 0.3418, 0.5504, 0.3833, 0.5803, 0.4197, 0.6167, 0.4496, 0.6582, 0.4717, 0.7032, 0.4854, 0.2968, 0.4854, 0.25, 0.49, 0.25, 0.4118, 0.2816, 0.4087, 0.25, 0.49, 0.2032, 0.4854, 0.2184, 0.4087, 0.25, 0.4118, 0.2032, 0.4854, 0.1582, 0.4717, 0.1881, 0.3995, 0.2184, 0.4087, 0.1582, 0.4717, 0.1167, 0.4496, 0.1601, 0.3846, 0.1881, 0.3995, 0.1167, 0.4496, 0.08029, 0.4197, 0.1356, 0.3644, 0.1601, 0.3846, 0.08029, 0.4197, 0.05045, 0.3833, 0.1154, 0.3399, 0.1356, 0.3644, 0.05045, 0.3833, 0.02827, 0.3418, 0.1005, 0.3119, 0.1154, 0.3399, 0.02827, 0.3418, 0.01461, 0.2968, 0.09126, 0.2816, 0.1005, 0.3119, 0.01461, 0.2968, 0.01, 0.25, 0.08815, 0.25, 0.09126, 0.2816, 0.01, 0.25, 0.01461, 0.2032, 0.09126, 0.2184, 0.08815, 0.25, 0.01461, 0.2032, 0.02827, 0.1582, 0.1005, 0.1881, 0.09126, 0.2184, 0.02827, 0.1582, 0.05045, 0.1167, 0.1154, 0.1601, 0.1005, 0.1881, 0.05045, 0.1167, 0.08029, 0.08029, 0.1356, 0.1356, 0.1154, 0.1601, 0.08029, 0.08029, 0.1167, 0.05045, 0.1601, 0.1154, 0.1356, 0.1356, 0.1167, 0.05045, 0.1582, 0.02827, 0.1881, 0.1005, 0.1601, 0.1154, 0.1582, 0.02827, 0.2032, 0.01461, 0.2184, 0.09126, 0.1881, 0.1005, 0.2032, 0.01461, 0.25, 0.01, 0.25, 0.08815, 0.2184, 0.09126, 0.25, 0.01, 0.2968, 0.01461, 0.2816, 0.09126, 0.25, 0.08815, 0.2968, 0.01461, 0.3418, 0.02827, 0.3119, 0.1005, 0.2816, 0.09126, 0.3418, 0.02827, 0.3833, 0.05045, 0.3399, 0.1154, 0.3119, 0.1005, 0.3833, 0.05045, 0.4197, 0.08029, 0.3644, 0.1356, 0.3399, 0.1154, 0.4197, 0.08029, 0.4496, 0.1167, 0.3846, 0.1601, 0.3644, 0.1356, 0.4496, 0.1167, 0.4717, 0.1582, 0.3995, 0.1881, 0.3846, 0.1601, 0.4717, 0.1582, 0.4854, 0.2032, 0.4087, 0.2184, 0.3995, 0.1881, 0.4854, 0.2032, 0.49, 0.25, 0.4118, 0.25, 0.4087, 0.2184, 0.49, 0.25, 0.4854, 0.2968, 0.4087, 0.2816, 0.4118, 0.25, 0.4854, 0.2968, 0.4717, 0.3418, 0.3995, 0.3119, 0.4087, 0.2816, 0.4717, 0.3418, 0.4496, 0.3833, 0.3846, 0.3399, 0.3995, 0.3119, 0.4496, 0.3833, 0.4197, 0.4197, 0.3644, 0.3644, 0.3846, 0.3399, 0.4197, 0.4197, 0.3833, 0.4496, 0.3399, 0.3846, 0.3644, 0.3644, 0.3833, 0.4496, 0.3418, 0.4717, 0.3119, 0.3995, 0.3399, 0.3846, 0.3418, 0.4717, 0.2968, 0.4854, 0.2816, 0.4087, 0.3119, 0.3995, 0.2816, 0.4087, 0.25, 0.4118, 0.2184, 0.4087, 0.1881, 0.3995, 0.1601, 0.3846, 0.1356, 0.3644, 0.1154, 0.3399, 0.1005, 0.3119, 0.09126, 0.2816, 0.08815, 0.25, 0.09126, 0.2184, 0.1005, 0.1881, 0.1154, 0.1601, 0.1356, 0.1356, 0.1601, 0.1154, 0.1881, 0.1005, 0.2184, 0.09126, 0.25, 0.08815, 0.2816, 0.09126, 0.3119, 0.1005, 0.3399, 0.1154, 0.3644, 0.1356, 0.3846, 0.1601, 0.3995, 0.1881, 0.4087, 0.2184, 0.4118, 0.25, 0.4087, 0.2816, 0.3995, 0.3119, 0.3846, 0.3399, 0.3644, 0.3644, 0.3399, 0.3846, 0.3119, 0.3995, 0.09126, 0.2184, 0.1005, 0.1881, 0.1005, 0.1881, 0.09126, 0.2184, 0.4087, 0.2184, 0.4118, 0.25, 0.4118, 0.25, 0.4087, 0.2184, 0.1005, 0.1881, 0.1154, 0.1601, 0.1154, 0.1601, 0.1005, 0.1881, 0.4118, 0.25, 0.4087, 0.2816, 0.4087, 0.2816, 0.4118, 0.25, 0.1154, 0.1601, 0.1356, 0.1356, 0.1356, 0.1356, 0.1154, 0.1601, 0.2816, 0.4087, 0.25, 0.4118, 0.25, 0.4118, 0.2816, 0.4087, 0.4087, 0.2816, 0.3995, 0.3119, 0.3995, 0.3119, 0.4087, 0.2816, 0.1356, 0.1356, 0.1601, 0.1154, 0.1601, 0.1154, 0.1356, 0.1356, 0.3119, 0.3995, 0.2816, 0.4087, 0.2816, 0.4087, 0.3119, 0.3995, 0.3995, 0.3119, 0.3846, 0.3399, 0.3846, 0.3399, 0.3995, 0.3119, 0.1601, 0.1154, 0.1881, 0.1005, 0.1881, 0.1005, 0.1601, 0.1154, 0.25, 0.4118, 0.2184, 0.4087, 0.2184, 0.4087, 0.25, 0.4118, 0.3846, 0.3399, 0.3644, 0.3644, 0.3644, 0.3644, 0.3846, 0.3399, 0.1881, 0.1005, 0.2184, 0.09126, 0.2184, 0.09126, 0.1881, 0.1005, 0.2184, 0.4087, 0.1881, 0.3995, 0.1881, 0.3995, 0.2184, 0.4087, 0.3644, 0.3644, 0.3399, 0.3846, 0.3399, 0.3846, 0.3644, 0.3644, 0.2184, 0.09126, 0.25, 0.08815, 0.25, 0.08815, 0.2184, 0.09126, 0.1881, 0.3995, 0.1601, 0.3846, 0.1601, 0.3846, 0.1881, 0.3995, 0.3399, 0.3846, 0.3119, 0.3995, 0.3119, 0.3995, 0.3399, 0.3846, 0.25, 0.08815, 0.2816, 0.09126, 0.2816, 0.09126, 0.25, 0.08815, 0.1601, 0.3846, 0.1356, 0.3644, 0.1356, 0.3644, 0.1601, 0.3846, 0.2816, 0.09126, 0.3119, 0.1005, 0.3119, 0.1005, 0.2816, 0.09126, 0.1356, 0.3644, 0.1154, 0.3399, 0.1154, 0.3399, 0.1356, 0.3644, 0.3119, 0.1005, 0.3399, 0.1154, 0.3399, 0.1154, 0.3119, 0.1005, 0.1154, 0.3399, 0.1005, 0.3119, 0.1005, 0.3119, 0.1154, 0.3399, 0.3399, 0.1154, 0.3644, 0.1356, 0.3644, 0.1356, 0.3399, 0.1154, 0.1005, 0.3119, 0.09126, 0.2816, 0.09126, 0.2816, 0.1005, 0.3119, 0.3644, 0.1356, 0.3846, 0.1601, 0.3846, 0.1601, 0.3644, 0.1356, 0.09126, 0.2816, 0.08815, 0.25, 0.08815, 0.25, 0.09126, 0.2816, 0.3846, 0.1601, 0.3995, 0.1881, 0.3995, 0.1881, 0.3846, 0.1601, 0.08815, 0.25, 0.09126, 0.2184, 0.09126, 0.2184, 0.08815, 0.25])
me_cylinder.materials.append(mat_material_004)
me_cylinder.use_remesh_fix_poles = True
me_cylinder.use_remesh_preserve_attributes = False
me_cylinder.update()
me_cylinder_001 = bpy.data.meshes.new('Cylinder.001')
me_cylinder_001.from_pydata([(0.0, 1.0, -1.0), (0.0, 1.0, 1.0), (0.1951, 0.9808, -1.0), (0.1951, 0.9808, 1.0), (0.3827, 0.9239, -1.0), (0.3827, 0.9239, 1.0), (0.5556, 0.8315, -1.0), (0.5556, 0.8315, 1.0), (0.7071, 0.7071, -1.0), (0.7071, 0.7071, 1.0), (0.8315, 0.5556, -1.0), (0.8315, 0.5556, 1.0), (0.9239, 0.3827, -1.0), (0.9239, 0.3827, 1.0), (0.9808, 0.1951, -1.0), (0.9808, 0.1951, 1.0), (1.0, -4.371e-08, -1.0), (1.0, -4.371e-08, 1.0), (0.9808, -0.1951, -1.0), (0.9808, -0.1951, 1.0), (0.9239, -0.3827, -1.0), (0.9239, -0.3827, 1.0), (0.8315, -0.5556, -1.0), (0.8315, -0.5556, 1.0), (0.7071, -0.7071, -1.0), (0.7071, -0.7071, 1.0), (0.5556, -0.8315, -1.0), (0.5556, -0.8315, 1.0), (0.3827, -0.9239, -1.0), (0.3827, -0.9239, 1.0), (0.1951, -0.9808, -1.0), (0.1951, -0.9808, 1.0), (-8.742e-08, -1.0, -1.0), (-8.742e-08, -1.0, 1.0), (-0.1951, -0.9808, -1.0), (-0.1951, -0.9808, 1.0), (-0.3827, -0.9239, -1.0), (-0.3827, -0.9239, 1.0), (-0.5556, -0.8315, -1.0), (-0.5556, -0.8315, 1.0), (-0.7071, -0.7071, -1.0), (-0.7071, -0.7071, 1.0), (-0.8315, -0.5556, -1.0), (-0.8315, -0.5556, 1.0), (-0.9239, -0.3827, -1.0), (-0.9239, -0.3827, 1.0), (-0.9808, -0.1951, -1.0), (-0.9808, -0.1951, 1.0), (-1.0, 1.192e-08, -1.0), (-1.0, 1.192e-08, 1.0), (-0.9808, 0.1951, -1.0), (-0.9808, 0.1951, 1.0), (-0.9239, 0.3827, -1.0), (-0.9239, 0.3827, 1.0), (-0.8315, 0.5556, -1.0), (-0.8315, 0.5556, 1.0), (-0.7071, 0.7071, -1.0), (-0.7071, 0.7071, 1.0), (-0.5556, 0.8315, -1.0), (-0.5556, 0.8315, 1.0), (-0.3827, 0.9239, -1.0), (-0.3827, 0.9239, 1.0), (-0.1951, 0.9808, -1.0), (-0.1951, 0.9808, 1.0), (0.1316, 0.6614, 1.0), (-4.144e-08, 0.6744, 1.0), (-0.1316, 0.6614, 1.0), (-0.2581, 0.623, 1.0), (-0.3747, 0.5607, 1.0), (-0.4769, 0.4769, 1.0), (-0.5607, 0.3747, 1.0), (-0.623, 0.2581, 1.0), (-0.6614, 0.1316, 1.0), (-0.6744, 1.192e-08, 1.0), (-0.6614, -0.1316, 1.0), (-0.623, -0.2581, 1.0), (-0.5607, -0.3747, 1.0), (-0.4769, -0.4769, 1.0), (-0.3747, -0.5607, 1.0), (-0.2581, -0.623, 1.0), (-0.1316, -0.6614, 1.0), (-6.792e-08, -0.6744, 1.0), (0.1316, -0.6614, 1.0), (0.2581, -0.623, 1.0), (0.3747, -0.5607, 1.0), (0.4769, -0.4769, 1.0), (0.5607, -0.3747, 1.0), (0.623, -0.2581, 1.0), (0.6614, -0.1316, 1.0), (0.6744, -3.396e-08, 1.0), (0.6614, 0.1316, 1.0), (0.623, 0.2581, 1.0), (0.5607, 0.3747, 1.0), (0.4769, 0.4769, 1.0), (0.3747, 0.5607, 1.0), (0.2581, 0.623, 1.0), (0.1316, 0.6614, 0.6258), (-2.98e-08, 0.6744, 0.6258), (0.2581, 0.623, 0.6258), (-0.1316, 0.6614, 0.6258), (-0.2581, 0.623, 0.6258), (-0.3747, 0.5607, 0.6258), (-0.4769, 0.4769, 0.6258), (-0.5607, 0.3747, 0.6258), (-0.623, 0.2581, 0.6258), (-0.6614, 0.1316, 0.6258), (-0.6744, 1.192e-08, 0.6258), (-0.6614, -0.1316, 0.6258), (-0.623, -0.2581, 0.6258), (-0.5607, -0.3747, 0.6258), (-0.4769, -0.4769, 0.6258), (-0.3747, -0.5607, 0.6258), (-0.2581, -0.623, 0.6258), (-0.1316, -0.6614, 0.6258), (-5.628e-08, -0.6744, 0.6258), (0.1316, -0.6614, 0.6258), (0.2581, -0.623, 0.6258), (0.3747, -0.5607, 0.6258), (0.4769, -0.4769, 0.6258), (0.5607, -0.3747, 0.6258), (0.623, -0.2581, 0.6258), (0.6614, -0.1316, 0.6258), (0.6744, -3.396e-08, 0.6258), (0.6614, 0.1316, 0.6258), (0.623, 0.2581, 0.6258), (0.5607, 0.3747, 0.6258), (0.4769, 0.4769, 0.6258), (0.3747, 0.5607, 0.6258)], [], [(0, 1, 3, 2), (2, 3, 5, 4), (4, 5, 7, 6), (6, 7, 9, 8), (8, 9, 11, 10), (10, 11, 13, 12), (12, 13, 15, 14), (14, 15, 17, 16), (16, 17, 19, 18), (18, 19, 21, 20), (20, 21, 23, 22), (22, 23, 25, 24), (24, 25, 27, 26), (26, 27, 29, 28), (28, 29, 31, 30), (30, 31, 33, 32), (32, 33, 35, 34), (34, 35, 37, 36), (36, 37, 39, 38), (38, 39, 41, 40), (40, 41, 43, 42), (42, 43, 45, 44), (44, 45, 47, 46), (46, 47, 49, 48), (48, 49, 51, 50), (50, 51, 53, 52), (52, 53, 55, 54), (54, 55, 57, 56), (56, 57, 59, 58), (58, 59, 61, 60), (74, 75, 108, 107), (60, 61, 63, 62), (62, 63, 1, 0), (0, 2, 4, 6, 8, 10, 12, 14, 16, 18, 20, 22, 24, 26, 28, 30, 32, 34, 36, 38, 40, 42, 44, 46, 48, 50, 52, 54, 56, 58, 60, 62), (3, 1, 65, 64), (1, 63, 66, 65), (63, 61, 67, 66), (61, 59, 68, 67), (59, 57, 69, 68), (57, 55, 70, 69), (55, 53, 71, 70), (53, 51, 72, 71), (51, 49, 73, 72), (49, 47, 74, 73), (47, 45, 75, 74), (45, 43, 76, 75), (43, 41, 77, 76), (41, 39, 78, 77), (39, 37, 79, 78), (37, 35, 80, 79), (35, 33, 81, 80), (33, 31, 82, 81), (31, 29, 83, 82), (29, 27, 84, 83), (27, 25, 85, 84), (25, 23, 86, 85), (23, 21, 87, 86), (21, 19, 88, 87), (19, 17, 89, 88), (17, 15, 90, 89), (15, 13, 91, 90), (13, 11, 92, 91), (11, 9, 93, 92), (9, 7, 94, 93), (7, 5, 95, 94), (5, 3, 64, 95), (96, 97, 99, 100, 101, 102, 103, 104, 105, 106, 107, 108, 109, 110, 111, 112, 113, 114, 115, 116, 117, 118, 119, 120, 121, 122, 123, 124, 125, 126, 127, 98), (88, 89, 122, 121), (75, 76, 109, 108), (89, 90, 123, 122), (76, 77, 110, 109), (64, 65, 97, 96), (90, 91, 124, 123), (77, 78, 111, 110), (95, 64, 96, 98), (91, 92, 125, 124), (78, 79, 112, 111), (65, 66, 99, 97), (92, 93, 126, 125), (79, 80, 113, 112), (66, 67, 100, 99), (93, 94, 127, 126), (80, 81, 114, 113), (67, 68, 101, 100), (94, 95, 98, 127), (81, 82, 115, 114), (68, 69, 102, 101), (82, 83, 116, 115), (69, 70, 103, 102), (83, 84, 117, 116), (70, 71, 104, 103), (84, 85, 118, 117), (71, 72, 105, 104), (85, 86, 119, 118), (72, 73, 106, 105), (86, 87, 120, 119), (73, 74, 107, 106), (87, 88, 121, 120)])
_uv = me_cylinder_001.uv_layers.new(name='UVMap')
_uv.uv.foreach_set('vector', [1.0, 0.5, 1.0, 1.0, 0.9688, 1.0, 0.9688, 0.5, 0.9688, 0.5, 0.9688, 1.0, 0.9375, 1.0, 0.9375, 0.5, 0.9375, 0.5, 0.9375, 1.0, 0.9062, 1.0, 0.9062, 0.5, 0.9062, 0.5, 0.9062, 1.0, 0.875, 1.0, 0.875, 0.5, 0.875, 0.5, 0.875, 1.0, 0.8438, 1.0, 0.8438, 0.5, 0.8438, 0.5, 0.8438, 1.0, 0.8125, 1.0, 0.8125, 0.5, 0.8125, 0.5, 0.8125, 1.0, 0.7812, 1.0, 0.7812, 0.5, 0.7812, 0.5, 0.7812, 1.0, 0.75, 1.0, 0.75, 0.5, 0.75, 0.5, 0.75, 1.0, 0.7188, 1.0, 0.7188, 0.5, 0.7188, 0.5, 0.7188, 1.0, 0.6875, 1.0, 0.6875, 0.5, 0.6875, 0.5, 0.6875, 1.0, 0.6562, 1.0, 0.6562, 0.5, 0.6562, 0.5, 0.6562, 1.0, 0.625, 1.0, 0.625, 0.5, 0.625, 0.5, 0.625, 1.0, 0.5938, 1.0, 0.5938, 0.5, 0.5938, 0.5, 0.5938, 1.0, 0.5625, 1.0, 0.5625, 0.5, 0.5625, 0.5, 0.5625, 1.0, 0.5312, 1.0, 0.5312, 0.5, 0.5312, 0.5, 0.5312, 1.0, 0.5, 1.0, 0.5, 0.5, 0.5, 0.5, 0.5, 1.0, 0.4688, 1.0, 0.4688, 0.5, 0.4688, 0.5, 0.4688, 1.0, 0.4375, 1.0, 0.4375, 0.5, 0.4375, 0.5, 0.4375, 1.0, 0.4062, 1.0, 0.4062, 0.5, 0.4062, 0.5, 0.4062, 1.0, 0.375, 1.0, 0.375, 0.5, 0.375, 0.5, 0.375, 1.0, 0.3438, 1.0, 0.3438, 0.5, 0.3438, 0.5, 0.3438, 1.0, 0.3125, 1.0, 0.3125, 0.5, 0.3125, 0.5, 0.3125, 1.0, 0.2812, 1.0, 0.2812, 0.5, 0.2812, 0.5, 0.2812, 1.0, 0.25, 1.0, 0.25, 0.5, 0.25, 0.5, 0.25, 1.0, 0.2188, 1.0, 0.2188, 0.5, 0.2188, 0.5, 0.2188, 1.0, 0.1875, 1.0, 0.1875, 0.5, 0.1875, 0.5, 0.1875, 1.0, 0.1562, 1.0, 0.1562, 0.5, 0.1562, 0.5, 0.1562, 1.0, 0.125, 1.0, 0.125, 0.5, 0.125, 0.5, 0.125, 1.0, 0.09375, 1.0, 0.09375, 0.5, 0.09375, 0.5, 0.09375, 1.0, 0.0625, 1.0, 0.0625, 0.5, 0.09126, 0.2184, 0.1005, 0.1881, 0.1005, 0.1881, 0.09126, 0.2184, 0.0625, 0.5, 0.0625, 1.0, 0.03125, 1.0, 0.03125, 0.5, 0.03125, 0.5, 0.03125, 1.0, 0.0, 1.0, 0.0, 0.5, 0.75, 0.49, 0.7968, 0.4854, 0.8418, 0.4717, 0.8833, 0.4496, 0.9197, 0.4197, 0.9496, 0.3833, 0.9717, 0.3418, 0.9854, 0.2968, 0.99, 0.25, 0.9854, 0.2032, 0.9717, 0.1582, 0.9496, 0.1167, 0.9197, 0.08029, 0.8833, 0.05045, 0.8418, 0.02827, 0.7968, 0.01461, 0.75, 0.01, 0.7032, 0.01461, 0.6582, 0.02827, 0.6167, 0.05045, 0.5803, 0.08029, 0.5504, 0.1167, 0.5283, 0.1582, 0.5146, 0.2032, 0.51, 0.25, 0.5146, 0.2968, 0.5283, 0.3418, 0.5504, 0.3833, 0.5803, 0.4197, 0.6167, 0.4496, 0.6582, 0.4717, 0.7032, 0.4854, 0.2968, 0.4854, 0.25, 0.49, 0.25, 0.4118, 0.2816, 0.4087, 0.25, 0.49, 0.2032, 0.4854, 0.2184, 0.4087, 0.25, 0.4118, 0.2032, 0.4854, 0.1582, 0.4717, 0.1881, 0.3995, 0.2184, 0.4087, 0.1582, 0.4717, 0.1167, 0.4496, 0.1601, 0.3846, 0.1881, 0.3995, 0.1167, 0.4496, 0.08029, 0.4197, 0.1356, 0.3644, 0.1601, 0.3846, 0.08029, 0.4197, 0.05045, 0.3833, 0.1154, 0.3399, 0.1356, 0.3644, 0.05045, 0.3833, 0.02827, 0.3418, 0.1005, 0.3119, 0.1154, 0.3399, 0.02827, 0.3418, 0.01461, 0.2968, 0.09126, 0.2816, 0.1005, 0.3119, 0.01461, 0.2968, 0.01, 0.25, 0.08815, 0.25, 0.09126, 0.2816, 0.01, 0.25, 0.01461, 0.2032, 0.09126, 0.2184, 0.08815, 0.25, 0.01461, 0.2032, 0.02827, 0.1582, 0.1005, 0.1881, 0.09126, 0.2184, 0.02827, 0.1582, 0.05045, 0.1167, 0.1154, 0.1601, 0.1005, 0.1881, 0.05045, 0.1167, 0.08029, 0.08029, 0.1356, 0.1356, 0.1154, 0.1601, 0.08029, 0.08029, 0.1167, 0.05045, 0.1601, 0.1154, 0.1356, 0.1356, 0.1167, 0.05045, 0.1582, 0.02827, 0.1881, 0.1005, 0.1601, 0.1154, 0.1582, 0.02827, 0.2032, 0.01461, 0.2184, 0.09126, 0.1881, 0.1005, 0.2032, 0.01461, 0.25, 0.01, 0.25, 0.08815, 0.2184, 0.09126, 0.25, 0.01, 0.2968, 0.01461, 0.2816, 0.09126, 0.25, 0.08815, 0.2968, 0.01461, 0.3418, 0.02827, 0.3119, 0.1005, 0.2816, 0.09126, 0.3418, 0.02827, 0.3833, 0.05045, 0.3399, 0.1154, 0.3119, 0.1005, 0.3833, 0.05045, 0.4197, 0.08029, 0.3644, 0.1356, 0.3399, 0.1154, 0.4197, 0.08029, 0.4496, 0.1167, 0.3846, 0.1601, 0.3644, 0.1356, 0.4496, 0.1167, 0.4717, 0.1582, 0.3995, 0.1881, 0.3846, 0.1601, 0.4717, 0.1582, 0.4854, 0.2032, 0.4087, 0.2184, 0.3995, 0.1881, 0.4854, 0.2032, 0.49, 0.25, 0.4118, 0.25, 0.4087, 0.2184, 0.49, 0.25, 0.4854, 0.2968, 0.4087, 0.2816, 0.4118, 0.25, 0.4854, 0.2968, 0.4717, 0.3418, 0.3995, 0.3119, 0.4087, 0.2816, 0.4717, 0.3418, 0.4496, 0.3833, 0.3846, 0.3399, 0.3995, 0.3119, 0.4496, 0.3833, 0.4197, 0.4197, 0.3644, 0.3644, 0.3846, 0.3399, 0.4197, 0.4197, 0.3833, 0.4496, 0.3399, 0.3846, 0.3644, 0.3644, 0.3833, 0.4496, 0.3418, 0.4717, 0.3119, 0.3995, 0.3399, 0.3846, 0.3418, 0.4717, 0.2968, 0.4854, 0.2816, 0.4087, 0.3119, 0.3995, 0.2816, 0.4087, 0.25, 0.4118, 0.2184, 0.4087, 0.1881, 0.3995, 0.1601, 0.3846, 0.1356, 0.3644, 0.1154, 0.3399, 0.1005, 0.3119, 0.09126, 0.2816, 0.08815, 0.25, 0.09126, 0.2184, 0.1005, 0.1881, 0.1154, 0.1601, 0.1356, 0.1356, 0.1601, 0.1154, 0.1881, 0.1005, 0.2184, 0.09126, 0.25, 0.08815, 0.2816, 0.09126, 0.3119, 0.1005, 0.3399, 0.1154, 0.3644, 0.1356, 0.3846, 0.1601, 0.3995, 0.1881, 0.4087, 0.2184, 0.4118, 0.25, 0.4087, 0.2816, 0.3995, 0.3119, 0.3846, 0.3399, 0.3644, 0.3644, 0.3399, 0.3846, 0.3119, 0.3995, 0.4087, 0.2184, 0.4118, 0.25, 0.4118, 0.25, 0.4087, 0.2184, 0.1005, 0.1881, 0.1154, 0.1601, 0.1154, 0.1601, 0.1005, 0.1881, 0.4118, 0.25, 0.4087, 0.2816, 0.4087, 0.2816, 0.4118, 0.25, 0.1154, 0.1601, 0.1356, 0.1356, 0.1356, 0.1356, 0.1154, 0.1601, 0.2816, 0.4087, 0.25, 0.4118, 0.25, 0.4118, 0.2816, 0.4087, 0.4087, 0.2816, 0.3995, 0.3119, 0.3995, 0.3119, 0.4087, 0.2816, 0.1356, 0.1356, 0.1601, 0.1154, 0.1601, 0.1154, 0.1356, 0.1356, 0.3119, 0.3995, 0.2816, 0.4087, 0.2816, 0.4087, 0.3119, 0.3995, 0.3995, 0.3119, 0.3846, 0.3399, 0.3846, 0.3399, 0.3995, 0.3119, 0.1601, 0.1154, 0.1881, 0.1005, 0.1881, 0.1005, 0.1601, 0.1154, 0.25, 0.4118, 0.2184, 0.4087, 0.2184, 0.4087, 0.25, 0.4118, 0.3846, 0.3399, 0.3644, 0.3644, 0.3644, 0.3644, 0.3846, 0.3399, 0.1881, 0.1005, 0.2184, 0.09126, 0.2184, 0.09126, 0.1881, 0.1005, 0.2184, 0.4087, 0.1881, 0.3995, 0.1881, 0.3995, 0.2184, 0.4087, 0.3644, 0.3644, 0.3399, 0.3846, 0.3399, 0.3846, 0.3644, 0.3644, 0.2184, 0.09126, 0.25, 0.08815, 0.25, 0.08815, 0.2184, 0.09126, 0.1881, 0.3995, 0.1601, 0.3846, 0.1601, 0.3846, 0.1881, 0.3995, 0.3399, 0.3846, 0.3119, 0.3995, 0.3119, 0.3995, 0.3399, 0.3846, 0.25, 0.08815, 0.2816, 0.09126, 0.2816, 0.09126, 0.25, 0.08815, 0.1601, 0.3846, 0.1356, 0.3644, 0.1356, 0.3644, 0.1601, 0.3846, 0.2816, 0.09126, 0.3119, 0.1005, 0.3119, 0.1005, 0.2816, 0.09126, 0.1356, 0.3644, 0.1154, 0.3399, 0.1154, 0.3399, 0.1356, 0.3644, 0.3119, 0.1005, 0.3399, 0.1154, 0.3399, 0.1154, 0.3119, 0.1005, 0.1154, 0.3399, 0.1005, 0.3119, 0.1005, 0.3119, 0.1154, 0.3399, 0.3399, 0.1154, 0.3644, 0.1356, 0.3644, 0.1356, 0.3399, 0.1154, 0.1005, 0.3119, 0.09126, 0.2816, 0.09126, 0.2816, 0.1005, 0.3119, 0.3644, 0.1356, 0.3846, 0.1601, 0.3846, 0.1601, 0.3644, 0.1356, 0.09126, 0.2816, 0.08815, 0.25, 0.08815, 0.25, 0.09126, 0.2816, 0.3846, 0.1601, 0.3995, 0.1881, 0.3995, 0.1881, 0.3846, 0.1601, 0.08815, 0.25, 0.09126, 0.2184, 0.09126, 0.2184, 0.08815, 0.25, 0.3995, 0.1881, 0.4087, 0.2184, 0.4087, 0.2184, 0.3995, 0.1881])
me_cylinder_001.materials.append(mat_material_006)
me_cylinder_001.use_remesh_fix_poles = True
me_cylinder_001.use_remesh_preserve_attributes = False
me_cylinder_001.update()
me_cylinder_002 = bpy.data.meshes.new('Cylinder.002')
me_cylinder_002.from_pydata([(0.0, 1.0, -1.0), (0.0, 1.0, 1.0), (0.1951, 0.9808, -1.0), (0.1951, 0.9808, 1.0), (0.3827, 0.9239, -1.0), (0.3827, 0.9239, 1.0), (0.5556, 0.8315, -1.0), (0.5556, 0.8315, 1.0), (0.7071, 0.7071, -1.0), (0.7071, 0.7071, 1.0), (0.8315, 0.5556, -1.0), (0.8315, 0.5556, 1.0), (0.9239, 0.3827, -1.0), (0.9239, 0.3827, 1.0), (0.9808, 0.1951, -1.0), (0.9808, 0.1951, 1.0), (1.0, -4.371e-08, -1.0), (1.0, -4.371e-08, 1.0), (0.9808, -0.1951, -1.0), (0.9808, -0.1951, 1.0), (0.9239, -0.3827, -1.0), (0.9239, -0.3827, 1.0), (0.8315, -0.5556, -1.0), (0.8315, -0.5556, 1.0), (0.7071, -0.7071, -1.0), (0.7071, -0.7071, 1.0), (0.5556, -0.8315, -1.0), (0.5556, -0.8315, 1.0), (0.3827, -0.9239, -1.0), (0.3827, -0.9239, 1.0), (0.1951, -0.9808, -1.0), (0.1951, -0.9808, 1.0), (-8.742e-08, -1.0, -1.0), (-8.742e-08, -1.0, 1.0), (-0.1951, -0.9808, -1.0), (-0.1951, -0.9808, 1.0), (-0.3827, -0.9239, -1.0), (-0.3827, -0.9239, 1.0), (-0.5556, -0.8315, -1.0), (-0.5556, -0.8315, 1.0), (-0.7071, -0.7071, -1.0), (-0.7071, -0.7071, 1.0), (-0.8315, -0.5556, -1.0), (-0.8315, -0.5556, 1.0), (-0.9239, -0.3827, -1.0), (-0.9239, -0.3827, 1.0), (-0.9808, -0.1951, -1.0), (-0.9808, -0.1951, 1.0), (-1.0, 1.192e-08, -1.0), (-1.0, 1.192e-08, 1.0), (-0.9808, 0.1951, -1.0), (-0.9808, 0.1951, 1.0), (-0.9239, 0.3827, -1.0), (-0.9239, 0.3827, 1.0), (-0.8315, 0.5556, -1.0), (-0.8315, 0.5556, 1.0), (-0.7071, 0.7071, -1.0), (-0.7071, 0.7071, 1.0), (-0.5556, 0.8315, -1.0), (-0.5556, 0.8315, 1.0), (-0.3827, 0.9239, -1.0), (-0.3827, 0.9239, 1.0), (-0.1951, 0.9808, -1.0), (-0.1951, 0.9808, 1.0), (-3.136e-08, 0.7536, -1.0), (0.147, 0.7392, -1.0), (0.2884, 0.6963, -1.0), (0.4187, 0.6266, -1.0), (0.5329, 0.5329, -1.0), (0.6266, 0.4187, -1.0), (0.6963, 0.2884, -1.0), (0.7392, 0.147, -1.0), (0.7536, -3.633e-08, -1.0), (0.7392, -0.147, -1.0), (0.6963, -0.2884, -1.0), (0.6266, -0.4187, -1.0), (0.5329, -0.5329, -1.0), (0.4187, -0.6266, -1.0), (0.2884, -0.6963, -1.0), (0.147, -0.7392, -1.0), (-7.267e-08, -0.7536, -1.0), (-0.147, -0.7392, -1.0), (-0.2884, -0.6963, -1.0), (-0.4187, -0.6266, -1.0), (-0.5329, -0.5329, -1.0), (-0.6266, -0.4187, -1.0), (-0.6963, -0.2884, -1.0), (-0.7392, -0.147, -1.0), (-0.7536, 1.192e-08, -1.0), (-0.7392, 0.147, -1.0), (-0.6963, 0.2884, -1.0), (-0.6266, 0.4187, -1.0), (-0.5329, 0.5329, -1.0), (-0.4187, 0.6266, -1.0), (-0.2884, 0.6963, -1.0), (-0.147, 0.7392, -1.0), (-1.599e-08, 0.7536, -0.5464), (0.147, 0.7392, -0.5464), (-0.147, 0.7392, -0.5464), (0.2884, 0.6963, -0.5464), (0.4187, 0.6266, -0.5464), (0.5329, 0.5329, -0.5464), (0.6266, 0.4187, -0.5464), (0.6963, 0.2884, -0.5464), (0.7392, 0.147, -0.5464), (0.7536, -3.633e-08, -0.5464), (0.7392, -0.147, -0.5464), (0.6963, -0.2884, -0.5464), (0.6266, -0.4187, -0.5464), (0.5329, -0.5329, -0.5464), (0.4187, -0.6266, -0.5464), (0.2884, -0.6963, -0.5464), (0.147, -0.7392, -0.5464), (-5.73e-08, -0.7536, -0.5464), (-0.147, -0.7392, -0.5464), (-0.2884, -0.6963, -0.5464), (-0.4187, -0.6266, -0.5464), (-0.5329, -0.5329, -0.5464), (-0.6266, -0.4187, -0.5464), (-0.6963, -0.2884, -0.5464), (-0.7392, -0.147, -0.5464), (-0.7536, 1.192e-08, -0.5464), (-0.7392, 0.147, -0.5464), (-0.6963, 0.2884, -0.5464), (-0.6266, 0.4187, -0.5464), (-0.5329, 0.5329, -0.5464), (-0.4187, 0.6266, -0.5464), (-0.2884, 0.6963, -0.5464)], [], [(0, 1, 3, 2), (2, 3, 5, 4), (4, 5, 7, 6), (6, 7, 9, 8), (8, 9, 11, 10), (10, 11, 13, 12), (12, 13, 15, 14), (14, 15, 17, 16), (16, 17, 19, 18), (18, 19, 21, 20), (20, 21, 23, 22), (22, 23, 25, 24), (24, 25, 27, 26), (26, 27, 29, 28), (28, 29, 31, 30), (30, 31, 33, 32), (32, 33, 35, 34), (34, 35, 37, 36), (36, 37, 39, 38), (38, 39, 41, 40), (40, 41, 43, 42), (42, 43, 45, 44), (44, 45, 47, 46), (46, 47, 49, 48), (48, 49, 51, 50), (50, 51, 53, 52), (52, 53, 55, 54), (54, 55, 57, 56), (56, 57, 59, 58), (58, 59, 61, 60), (3, 1, 63, 61, 59, 57, 55, 53, 51, 49, 47, 45, 43, 41, 39, 37, 35, 33, 31, 29, 27, 25, 23, 21, 19, 17, 15, 13, 11, 9, 7, 5), (60, 61, 63, 62), (62, 63, 1, 0), (86, 87, 120, 119), (0, 2, 65, 64), (2, 4, 66, 65), (4, 6, 67, 66), (6, 8, 68, 67), (8, 10, 69, 68), (10, 12, 70, 69), (12, 14, 71, 70), (14, 16, 72, 71), (16, 18, 73, 72), (18, 20, 74, 73), (20, 22, 75, 74), (22, 24, 76, 75), (24, 26, 77, 76), (26, 28, 78, 77), (28, 30, 79, 78), (30, 32, 80, 79), (32, 34, 81, 80), (34, 36, 82, 81), (36, 38, 83, 82), (38, 40, 84, 83), (40, 42, 85, 84), (42, 44, 86, 85), (44, 46, 87, 86), (46, 48, 88, 87), (48, 50, 89, 88), (50, 52, 90, 89), (52, 54, 91, 90), (54, 56, 92, 91), (56, 58, 93, 92), (58, 60, 94, 93), (60, 62, 95, 94), (62, 0, 64, 95), (96, 97, 99, 100, 101, 102, 103, 104, 105, 106, 107, 108, 109, 110, 111, 112, 113, 114, 115, 116, 117, 118, 119, 120, 121, 122, 123, 124, 125, 126, 127, 98), (73, 74, 107, 106), (87, 88, 121, 120), (74, 75, 108, 107), (88, 89, 122, 121), (75, 76, 109, 108), (89, 90, 123, 122), (76, 77, 110, 109), (64, 65, 97, 96), (90, 91, 124, 123), (77, 78, 111, 110), (95, 64, 96, 98), (91, 92, 125, 124), (78, 79, 112, 111), (65, 66, 99, 97), (92, 93, 126, 125), (79, 80, 113, 112), (66, 67, 100, 99), (93, 94, 127, 126), (80, 81, 114, 113), (67, 68, 101, 100), (94, 95, 98, 127), (81, 82, 115, 114), (68, 69, 102, 101), (82, 83, 116, 115), (69, 70, 103, 102), (83, 84, 117, 116), (70, 71, 104, 103), (84, 85, 118, 117), (71, 72, 105, 104), (85, 86, 119, 118), (72, 73, 106, 105)])
_uv = me_cylinder_002.uv_layers.new(name='UVMap')
_uv.uv.foreach_set('vector', [1.0, 0.5, 1.0, 1.0, 0.9688, 1.0, 0.9688, 0.5, 0.9688, 0.5, 0.9688, 1.0, 0.9375, 1.0, 0.9375, 0.5, 0.9375, 0.5, 0.9375, 1.0, 0.9062, 1.0, 0.9062, 0.5, 0.9062, 0.5, 0.9062, 1.0, 0.875, 1.0, 0.875, 0.5, 0.875, 0.5, 0.875, 1.0, 0.8438, 1.0, 0.8438, 0.5, 0.8438, 0.5, 0.8438, 1.0, 0.8125, 1.0, 0.8125, 0.5, 0.8125, 0.5, 0.8125, 1.0, 0.7812, 1.0, 0.7812, 0.5, 0.7812, 0.5, 0.7812, 1.0, 0.75, 1.0, 0.75, 0.5, 0.75, 0.5, 0.75, 1.0, 0.7188, 1.0, 0.7188, 0.5, 0.7188, 0.5, 0.7188, 1.0, 0.6875, 1.0, 0.6875, 0.5, 0.6875, 0.5, 0.6875, 1.0, 0.6562, 1.0, 0.6562, 0.5, 0.6562, 0.5, 0.6562, 1.0, 0.625, 1.0, 0.625, 0.5, 0.625, 0.5, 0.625, 1.0, 0.5938, 1.0, 0.5938, 0.5, 0.5938, 0.5, 0.5938, 1.0, 0.5625, 1.0, 0.5625, 0.5, 0.5625, 0.5, 0.5625, 1.0, 0.5312, 1.0, 0.5312, 0.5, 0.5312, 0.5, 0.5312, 1.0, 0.5, 1.0, 0.5, 0.5, 0.5, 0.5, 0.5, 1.0, 0.4688, 1.0, 0.4688, 0.5, 0.4688, 0.5, 0.4688, 1.0, 0.4375, 1.0, 0.4375, 0.5, 0.4375, 0.5, 0.4375, 1.0, 0.4062, 1.0, 0.4062, 0.5, 0.4062, 0.5, 0.4062, 1.0, 0.375, 1.0, 0.375, 0.5, 0.375, 0.5, 0.375, 1.0, 0.3438, 1.0, 0.3438, 0.5, 0.3438, 0.5, 0.3438, 1.0, 0.3125, 1.0, 0.3125, 0.5, 0.3125, 0.5, 0.3125, 1.0, 0.2812, 1.0, 0.2812, 0.5, 0.2812, 0.5, 0.2812, 1.0, 0.25, 1.0, 0.25, 0.5, 0.25, 0.5, 0.25, 1.0, 0.2188, 1.0, 0.2188, 0.5, 0.2188, 0.5, 0.2188, 1.0, 0.1875, 1.0, 0.1875, 0.5, 0.1875, 0.5, 0.1875, 1.0, 0.1562, 1.0, 0.1562, 0.5, 0.1562, 0.5, 0.1562, 1.0, 0.125, 1.0, 0.125, 0.5, 0.125, 0.5, 0.125, 1.0, 0.09375, 1.0, 0.09375, 0.5, 0.09375, 0.5, 0.09375, 1.0, 0.0625, 1.0, 0.0625, 0.5, 0.2968, 0.4854, 0.25, 0.49, 0.2032, 0.4854, 0.1582, 0.4717, 0.1167, 0.4496, 0.08029, 0.4197, 0.05045, 0.3833, 0.02827, 0.3418, 0.01461, 0.2968, 0.01, 0.25, 0.01461, 0.2032, 0.02827, 0.1582, 0.05045, 0.1167, 0.08029, 0.08029, 0.1167, 0.05045, 0.1582, 0.02827, 0.2032, 0.01461, 0.25, 0.01, 0.2968, 0.01461, 0.3418, 0.02827, 0.3833, 0.05045, 0.4197, 0.08029, 0.4496, 0.1167, 0.4717, 0.1582, 0.4854, 0.2032, 0.49, 0.25, 0.4854, 0.2968, 0.4717, 0.3418, 0.4496, 0.3833, 0.4197, 0.4197, 0.3833, 0.4496, 0.3418, 0.4717, 0.0625, 0.5, 0.0625, 1.0, 0.03125, 1.0, 0.03125, 0.5, 0.03125, 0.5, 0.03125, 1.0, 0.0, 1.0, 0.0, 0.5, 0.5829, 0.1808, 0.5726, 0.2147, 0.5726, 0.2147, 0.5829, 0.1808, 0.75, 0.49, 0.7968, 0.4854, 0.7853, 0.4274, 0.75, 0.4309, 0.7968, 0.4854, 0.8418, 0.4717, 0.8192, 0.4171, 0.7853, 0.4274, 0.8418, 0.4717, 0.8833, 0.4496, 0.8505, 0.4004, 0.8192, 0.4171, 0.8833, 0.4496, 0.9197, 0.4197, 0.8779, 0.3779, 0.8505, 0.4004, 0.9197, 0.4197, 0.9496, 0.3833, 0.9004, 0.3505, 0.8779, 0.3779, 0.9496, 0.3833, 0.9717, 0.3418, 0.9171, 0.3192, 0.9004, 0.3505, 0.9717, 0.3418, 0.9854, 0.2968, 0.9274, 0.2853, 0.9171, 0.3192, 0.9854, 0.2968, 0.99, 0.25, 0.9309, 0.25, 0.9274, 0.2853, 0.99, 0.25, 0.9854, 0.2032, 0.9274, 0.2147, 0.9309, 0.25, 0.9854, 0.2032, 0.9717, 0.1582, 0.9171, 0.1808, 0.9274, 0.2147, 0.9717, 0.1582, 0.9496, 0.1167, 0.9004, 0.1495, 0.9171, 0.1808, 0.9496, 0.1167, 0.9197, 0.08029, 0.8779, 0.1221, 0.9004, 0.1495, 0.9197, 0.08029, 0.8833, 0.05045, 0.8505, 0.09961, 0.8779, 0.1221, 0.8833, 0.05045, 0.8418, 0.02827, 0.8192, 0.0829, 0.8505, 0.09961, 0.8418, 0.02827, 0.7968, 0.01461, 0.7853, 0.0726, 0.8192, 0.0829, 0.7968, 0.01461, 0.75, 0.01, 0.75, 0.06913, 0.7853, 0.0726, 0.75, 0.01, 0.7032, 0.01461, 0.7147, 0.0726, 0.75, 0.06913, 0.7032, 0.01461, 0.6582, 0.02827, 0.6808, 0.0829, 0.7147, 0.0726, 0.6582, 0.02827, 0.6167, 0.05045, 0.6495, 0.09961, 0.6808, 0.0829, 0.6167, 0.05045, 0.5803, 0.08029, 0.6221, 0.1221, 0.6495, 0.09961, 0.5803, 0.08029, 0.5504, 0.1167, 0.5996, 0.1495, 0.6221, 0.1221, 0.5504, 0.1167, 0.5283, 0.1582, 0.5829, 0.1808, 0.5996, 0.1495, 0.5283, 0.1582, 0.5146, 0.2032, 0.5726, 0.2147, 0.5829, 0.1808, 0.5146, 0.2032, 0.51, 0.25, 0.5691, 0.25, 0.5726, 0.2147, 0.51, 0.25, 0.5146, 0.2968, 0.5726, 0.2853, 0.5691, 0.25, 0.5146, 0.2968, 0.5283, 0.3418, 0.5829, 0.3192, 0.5726, 0.2853, 0.5283, 0.3418, 0.5504, 0.3833, 0.5996, 0.3505, 0.5829, 0.3192, 0.5504, 0.3833, 0.5803, 0.4197, 0.6221, 0.3779, 0.5996, 0.3505, 0.5803, 0.4197, 0.6167, 0.4496, 0.6495, 0.4004, 0.6221, 0.3779, 0.6167, 0.4496, 0.6582, 0.4717, 0.6808, 0.4171, 0.6495, 0.4004, 0.6582, 0.4717, 0.7032, 0.4854, 0.7147, 0.4274, 0.6808, 0.4171, 0.7032, 0.4854, 0.75, 0.49, 0.75, 0.4309, 0.7147, 0.4274, 0.75, 0.4309, 0.7853, 0.4274, 0.8192, 0.4171, 0.8505, 0.4004, 0.8779, 0.3779, 0.9004, 0.3505, 0.9171, 0.3192, 0.9274, 0.2853, 0.9309, 0.25, 0.9274, 0.2147, 0.9171, 0.1808, 0.9004, 0.1495, 0.8779, 0.1221, 0.8505, 0.09961, 0.8192, 0.0829, 0.7853, 0.0726, 0.75, 0.06913, 0.7147, 0.0726, 0.6808, 0.0829, 0.6495, 0.09961, 0.6221, 0.1221, 0.5996, 0.1495, 0.5829, 0.1808, 0.5726, 0.2147, 0.5691, 0.25, 0.5726, 0.2853, 0.5829, 0.3192, 0.5996, 0.3505, 0.6221, 0.3779, 0.6495, 0.4004, 0.6808, 0.4171, 0.7147, 0.4274, 0.9274, 0.2147, 0.9171, 0.1808, 0.9171, 0.1808, 0.9274, 0.2147, 0.5726, 0.2147, 0.5691, 0.25, 0.5691, 0.25, 0.5726, 0.2147, 0.9171, 0.1808, 0.9004, 0.1495, 0.9004, 0.1495, 0.9171, 0.1808, 0.5691, 0.25, 0.5726, 0.2853, 0.5726, 0.2853, 0.5691, 0.25, 0.9004, 0.1495, 0.8779, 0.1221, 0.8779, 0.1221, 0.9004, 0.1495, 0.5726, 0.2853, 0.5829, 0.3192, 0.5829, 0.3192, 0.5726, 0.2853, 0.8779, 0.1221, 0.8505, 0.09961, 0.8505, 0.09961, 0.8779, 0.1221, 0.75, 0.4309, 0.7853, 0.4274, 0.7853, 0.4274, 0.75, 0.4309, 0.5829, 0.3192, 0.5996, 0.3505, 0.5996, 0.3505, 0.5829, 0.3192, 0.8505, 0.09961, 0.8192, 0.0829, 0.8192, 0.0829, 0.8505, 0.09961, 0.7147, 0.4274, 0.75, 0.4309, 0.75, 0.4309, 0.7147, 0.4274, 0.5996, 0.3505, 0.6221, 0.3779, 0.6221, 0.3779, 0.5996, 0.3505, 0.8192, 0.0829, 0.7853, 0.0726, 0.7853, 0.0726, 0.8192, 0.0829, 0.7853, 0.4274, 0.8192, 0.4171, 0.8192, 0.4171, 0.7853, 0.4274, 0.6221, 0.3779, 0.6495, 0.4004, 0.6495, 0.4004, 0.6221, 0.3779, 0.7853, 0.0726, 0.75, 0.06913, 0.75, 0.06913, 0.7853, 0.0726, 0.8192, 0.4171, 0.8505, 0.4004, 0.8505, 0.4004, 0.8192, 0.4171, 0.6495, 0.4004, 0.6808, 0.4171, 0.6808, 0.4171, 0.6495, 0.4004, 0.75, 0.06913, 0.7147, 0.0726, 0.7147, 0.0726, 0.75, 0.06913, 0.8505, 0.4004, 0.8779, 0.3779, 0.8779, 0.3779, 0.8505, 0.4004, 0.6808, 0.4171, 0.7147, 0.4274, 0.7147, 0.4274, 0.6808, 0.4171, 0.7147, 0.0726, 0.6808, 0.0829, 0.6808, 0.0829, 0.7147, 0.0726, 0.8779, 0.3779, 0.9004, 0.3505, 0.9004, 0.3505, 0.8779, 0.3779, 0.6808, 0.0829, 0.6495, 0.09961, 0.6495, 0.09961, 0.6808, 0.0829, 0.9004, 0.3505, 0.9171, 0.3192, 0.9171, 0.3192, 0.9004, 0.3505, 0.6495, 0.09961, 0.6221, 0.1221, 0.6221, 0.1221, 0.6495, 0.09961, 0.9171, 0.3192, 0.9274, 0.2853, 0.9274, 0.2853, 0.9171, 0.3192, 0.6221, 0.1221, 0.5996, 0.1495, 0.5996, 0.1495, 0.6221, 0.1221, 0.9274, 0.2853, 0.9309, 0.25, 0.9309, 0.25, 0.9274, 0.2853, 0.5996, 0.1495, 0.5829, 0.1808, 0.5829, 0.1808, 0.5996, 0.1495, 0.9309, 0.25, 0.9274, 0.2147, 0.9274, 0.2147, 0.9309, 0.25])
me_cylinder_002.materials.append(mat_material_007)
me_cylinder_002.use_remesh_fix_poles = True
me_cylinder_002.use_remesh_preserve_attributes = False
me_cylinder_002.update()
me_cylinder_003 = bpy.data.meshes.new('Cylinder.003')
me_cylinder_003.from_pydata([(0.0, 1.0, -1.0), (0.0, 1.0, 1.0), (0.1951, 0.9808, -1.0), (0.1951, 0.9808, 1.0), (0.3827, 0.9239, -1.0), (0.3827, 0.9239, 1.0), (0.5556, 0.8315, -1.0), (0.5556, 0.8315, 1.0), (0.7071, 0.7071, -1.0), (0.7071, 0.7071, 1.0), (0.8315, 0.5556, -1.0), (0.8315, 0.5556, 1.0), (0.9239, 0.3827, -1.0), (0.9239, 0.3827, 1.0), (0.9808, 0.1951, -1.0), (0.9808, 0.1951, 1.0), (1.0, -4.371e-08, -1.0), (1.0, -4.371e-08, 1.0), (0.9808, -0.1951, -1.0), (0.9808, -0.1951, 1.0), (0.9239, -0.3827, -1.0), (0.9239, -0.3827, 1.0), (0.8315, -0.5556, -1.0), (0.8315, -0.5556, 1.0), (0.7071, -0.7071, -1.0), (0.7071, -0.7071, 1.0), (0.5556, -0.8315, -1.0), (0.5556, -0.8315, 1.0), (0.3827, -0.9239, -1.0), (0.3827, -0.9239, 1.0), (0.1951, -0.9808, -1.0), (0.1951, -0.9808, 1.0), (-8.742e-08, -1.0, -1.0), (-8.742e-08, -1.0, 1.0), (-0.1951, -0.9808, -1.0), (-0.1951, -0.9808, 1.0), (-0.3827, -0.9239, -1.0), (-0.3827, -0.9239, 1.0), (-0.5556, -0.8315, -1.0), (-0.5556, -0.8315, 1.0), (-0.7071, -0.7071, -1.0), (-0.7071, -0.7071, 1.0), (-0.8315, -0.5556, -1.0), (-0.8315, -0.5556, 1.0), (-0.9239, -0.3827, -1.0), (-0.9239, -0.3827, 1.0), (-0.9808, -0.1951, -1.0), (-0.9808, -0.1951, 1.0), (-1.0, 1.192e-08, -1.0), (-1.0, 1.192e-08, 1.0), (-0.9808, 0.1951, -1.0), (-0.9808, 0.1951, 1.0), (-0.9239, 0.3827, -1.0), (-0.9239, 0.3827, 1.0), (-0.8315, 0.5556, -1.0), (-0.8315, 0.5556, 1.0), (-0.7071, 0.7071, -1.0), (-0.7071, 0.7071, 1.0), (-0.5556, 0.8315, -1.0), (-0.5556, 0.8315, 1.0), (-0.3827, 0.9239, -1.0), (-0.3827, 0.9239, 1.0), (-0.1951, 0.9808, -1.0), (-0.1951, 0.9808, 1.0), (-3.136e-08, 0.7536, -1.0), (0.147, 0.7392, -1.0), (0.2884, 0.6963, -1.0), (0.4187, 0.6266, -1.0), (0.5329, 0.5329, -1.0), (0.6266, 0.4187, -1.0), (0.6963, 0.2884, -1.0), (0.7392, 0.147, -1.0), (0.7536, -3.633e-08, -1.0), (0.7392, -0.147, -1.0), (0.6963, -0.2884, -1.0), (0.6266, -0.4187, -1.0), (0.5329, -0.5329, -1.0), (0.4187, -0.6266, -1.0), (0.2884, -0.6963, -1.0), (0.147, -0.7392, -1.0), (-7.267e-08, -0.7536, -1.0), (-0.147, -0.7392, -1.0), (-0.2884, -0.6963, -1.0), (-0.4187, -0.6266, -1.0), (-0.5329, -0.5329, -1.0), (-0.6266, -0.4187, -1.0), (-0.6963, -0.2884, -1.0), (-0.7392, -0.147, -1.0), (-0.7536, 1.192e-08, -1.0), (-0.7392, 0.147, -1.0), (-0.6963, 0.2884, -1.0), (-0.6266, 0.4187, -1.0), (-0.5329, 0.5329, -1.0), (-0.4187, 0.6266, -1.0), (-0.2884, 0.6963, -1.0), (-0.147, 0.7392, -1.0), (-1.599e-08, 0.7536, -0.5464), (0.147, 0.7392, -0.5464), (-0.147, 0.7392, -0.5464), (0.2884, 0.6963, -0.5464), (0.4187, 0.6266, -0.5464), (0.5329, 0.5329, -0.5464), (0.6266, 0.4187, -0.5464), (0.6963, 0.2884, -0.5464), (0.7392, 0.147, -0.5464), (0.7536, -3.633e-08, -0.5464), (0.7392, -0.147, -0.5464), (0.6963, -0.2884, -0.5464), (0.6266, -0.4187, -0.5464), (0.5329, -0.5329, -0.5464), (0.4187, -0.6266, -0.5464), (0.2884, -0.6963, -0.5464), (0.147, -0.7392, -0.5464), (-5.73e-08, -0.7536, -0.5464), (-0.147, -0.7392, -0.5464), (-0.2884, -0.6963, -0.5464), (-0.4187, -0.6266, -0.5464), (-0.5329, -0.5329, -0.5464), (-0.6266, -0.4187, -0.5464), (-0.6963, -0.2884, -0.5464), (-0.7392, -0.147, -0.5464), (-0.7536, 1.192e-08, -0.5464), (-0.7392, 0.147, -0.5464), (-0.6963, 0.2884, -0.5464), (-0.6266, 0.4187, -0.5464), (-0.5329, 0.5329, -0.5464), (-0.4187, 0.6266, -0.5464), (-0.2884, 0.6963, -0.5464)], [], [(0, 1, 3, 2), (2, 3, 5, 4), (4, 5, 7, 6), (6, 7, 9, 8), (8, 9, 11, 10), (10, 11, 13, 12), (12, 13, 15, 14), (14, 15, 17, 16), (16, 17, 19, 18), (18, 19, 21, 20), (20, 21, 23, 22), (22, 23, 25, 24), (24, 25, 27, 26), (26, 27, 29, 28), (28, 29, 31, 30), (30, 31, 33, 32), (32, 33, 35, 34), (34, 35, 37, 36), (36, 37, 39, 38), (38, 39, 41, 40), (40, 41, 43, 42), (42, 43, 45, 44), (44, 45, 47, 46), (46, 47, 49, 48), (48, 49, 51, 50), (50, 51, 53, 52), (52, 53, 55, 54), (54, 55, 57, 56), (56, 57, 59, 58), (58, 59, 61, 60), (3, 1, 63, 61, 59, 57, 55, 53, 51, 49, 47, 45, 43, 41, 39, 37, 35, 33, 31, 29, 27, 25, 23, 21, 19, 17, 15, 13, 11, 9, 7, 5), (60, 61, 63, 62), (62, 63, 1, 0), (80, 81, 114, 113), (0, 2, 65, 64), (2, 4, 66, 65), (4, 6, 67, 66), (6, 8, 68, 67), (8, 10, 69, 68), (10, 12, 70, 69), (12, 14, 71, 70), (14, 16, 72, 71), (16, 18, 73, 72), (18, 20, 74, 73), (20, 22, 75, 74), (22, 24, 76, 75), (24, 26, 77, 76), (26, 28, 78, 77), (28, 30, 79, 78), (30, 32, 80, 79), (32, 34, 81, 80), (34, 36, 82, 81), (36, 38, 83, 82), (38, 40, 84, 83), (40, 42, 85, 84), (42, 44, 86, 85), (44, 46, 87, 86), (46, 48, 88, 87), (48, 50, 89, 88), (50, 52, 90, 89), (52, 54, 91, 90), (54, 56, 92, 91), (56, 58, 93, 92), (58, 60, 94, 93), (60, 62, 95, 94), (62, 0, 64, 95), (96, 97, 99, 100, 101, 102, 103, 104, 105, 106, 107, 108, 109, 110, 111, 112, 113, 114, 115, 116, 117, 118, 119, 120, 121, 122, 123, 124, 125, 126, 127, 98), (67, 68, 101, 100), (94, 95, 98, 127), (81, 82, 115, 114), (68, 69, 102, 101), (82, 83, 116, 115), (69, 70, 103, 102), (83, 84, 117, 116), (70, 71, 104, 103), (84, 85, 118, 117), (71, 72, 105, 104), (85, 86, 119, 118), (72, 73, 106, 105), (86, 87, 120, 119), (73, 74, 107, 106), (87, 88, 121, 120), (74, 75, 108, 107), (88, 89, 122, 121), (75, 76, 109, 108), (89, 90, 123, 122), (76, 77, 110, 109), (64, 65, 97, 96), (90, 91, 124, 123), (77, 78, 111, 110), (95, 64, 96, 98), (91, 92, 125, 124), (78, 79, 112, 111), (65, 66, 99, 97), (92, 93, 126, 125), (79, 80, 113, 112), (66, 67, 100, 99), (93, 94, 127, 126)])
_uv = me_cylinder_003.uv_layers.new(name='UVMap')
_uv.uv.foreach_set('vector', [1.0, 0.5, 1.0, 1.0, 0.9688, 1.0, 0.9688, 0.5, 0.9688, 0.5, 0.9688, 1.0, 0.9375, 1.0, 0.9375, 0.5, 0.9375, 0.5, 0.9375, 1.0, 0.9062, 1.0, 0.9062, 0.5, 0.9062, 0.5, 0.9062, 1.0, 0.875, 1.0, 0.875, 0.5, 0.875, 0.5, 0.875, 1.0, 0.8438, 1.0, 0.8438, 0.5, 0.8438, 0.5, 0.8438, 1.0, 0.8125, 1.0, 0.8125, 0.5, 0.8125, 0.5, 0.8125, 1.0, 0.7812, 1.0, 0.7812, 0.5, 0.7812, 0.5, 0.7812, 1.0, 0.75, 1.0, 0.75, 0.5, 0.75, 0.5, 0.75, 1.0, 0.7188, 1.0, 0.7188, 0.5, 0.7188, 0.5, 0.7188, 1.0, 0.6875, 1.0, 0.6875, 0.5, 0.6875, 0.5, 0.6875, 1.0, 0.6562, 1.0, 0.6562, 0.5, 0.6562, 0.5, 0.6562, 1.0, 0.625, 1.0, 0.625, 0.5, 0.625, 0.5, 0.625, 1.0, 0.5938, 1.0, 0.5938, 0.5, 0.5938, 0.5, 0.5938, 1.0, 0.5625, 1.0, 0.5625, 0.5, 0.5625, 0.5, 0.5625, 1.0, 0.5312, 1.0, 0.5312, 0.5, 0.5312, 0.5, 0.5312, 1.0, 0.5, 1.0, 0.5, 0.5, 0.5, 0.5, 0.5, 1.0, 0.4688, 1.0, 0.4688, 0.5, 0.4688, 0.5, 0.4688, 1.0, 0.4375, 1.0, 0.4375, 0.5, 0.4375, 0.5, 0.4375, 1.0, 0.4062, 1.0, 0.4062, 0.5, 0.4062, 0.5, 0.4062, 1.0, 0.375, 1.0, 0.375, 0.5, 0.375, 0.5, 0.375, 1.0, 0.3438, 1.0, 0.3438, 0.5, 0.3438, 0.5, 0.3438, 1.0, 0.3125, 1.0, 0.3125, 0.5, 0.3125, 0.5, 0.3125, 1.0, 0.2812, 1.0, 0.2812, 0.5, 0.2812, 0.5, 0.2812, 1.0, 0.25, 1.0, 0.25, 0.5, 0.25, 0.5, 0.25, 1.0, 0.2188, 1.0, 0.2188, 0.5, 0.2188, 0.5, 0.2188, 1.0, 0.1875, 1.0, 0.1875, 0.5, 0.1875, 0.5, 0.1875, 1.0, 0.1562, 1.0, 0.1562, 0.5, 0.1562, 0.5, 0.1562, 1.0, 0.125, 1.0, 0.125, 0.5, 0.125, 0.5, 0.125, 1.0, 0.09375, 1.0, 0.09375, 0.5, 0.09375, 0.5, 0.09375, 1.0, 0.0625, 1.0, 0.0625, 0.5, 0.2968, 0.4854, 0.25, 0.49, 0.2032, 0.4854, 0.1582, 0.4717, 0.1167, 0.4496, 0.08029, 0.4197, 0.05045, 0.3833, 0.02827, 0.3418, 0.01461, 0.2968, 0.01, 0.25, 0.01461, 0.2032, 0.02827, 0.1582, 0.05045, 0.1167, 0.08029, 0.08029, 0.1167, 0.05045, 0.1582, 0.02827, 0.2032, 0.01461, 0.25, 0.01, 0.2968, 0.01461, 0.3418, 0.02827, 0.3833, 0.05045, 0.4197, 0.08029, 0.4496, 0.1167, 0.4717, 0.1582, 0.4854, 0.2032, 0.49, 0.25, 0.4854, 0.2968, 0.4717, 0.3418, 0.4496, 0.3833, 0.4197, 0.4197, 0.3833, 0.4496, 0.3418, 0.4717, 0.0625, 0.5, 0.0625, 1.0, 0.03125, 1.0, 0.03125, 0.5, 0.03125, 0.5, 0.03125, 1.0, 0.0, 1.0, 0.0, 0.5, 0.75, 0.06913, 0.7147, 0.0726, 0.7147, 0.0726, 0.75, 0.06913, 0.75, 0.49, 0.7968, 0.4854, 0.7853, 0.4274, 0.75, 0.4309, 0.7968, 0.4854, 0.8418, 0.4717, 0.8192, 0.4171, 0.7853, 0.4274, 0.8418, 0.4717, 0.8833, 0.4496, 0.8505, 0.4004, 0.8192, 0.4171, 0.8833, 0.4496, 0.9197, 0.4197, 0.8779, 0.3779, 0.8505, 0.4004, 0.9197, 0.4197, 0.9496, 0.3833, 0.9004, 0.3505, 0.8779, 0.3779, 0.9496, 0.3833, 0.9717, 0.3418, 0.9171, 0.3192, 0.9004, 0.3505, 0.9717, 0.3418, 0.9854, 0.2968, 0.9274, 0.2853, 0.9171, 0.3192, 0.9854, 0.2968, 0.99, 0.25, 0.9309, 0.25, 0.9274, 0.2853, 0.99, 0.25, 0.9854, 0.2032, 0.9274, 0.2147, 0.9309, 0.25, 0.9854, 0.2032, 0.9717, 0.1582, 0.9171, 0.1808, 0.9274, 0.2147, 0.9717, 0.1582, 0.9496, 0.1167, 0.9004, 0.1495, 0.9171, 0.1808, 0.9496, 0.1167, 0.9197, 0.08029, 0.8779, 0.1221, 0.9004, 0.1495, 0.9197, 0.08029, 0.8833, 0.05045, 0.8505, 0.09961, 0.8779, 0.1221, 0.8833, 0.05045, 0.8418, 0.02827, 0.8192, 0.0829, 0.8505, 0.09961, 0.8418, 0.02827, 0.7968, 0.01461, 0.7853, 0.0726, 0.8192, 0.0829, 0.7968, 0.01461, 0.75, 0.01, 0.75, 0.06913, 0.7853, 0.0726, 0.75, 0.01, 0.7032, 0.01461, 0.7147, 0.0726, 0.75, 0.06913, 0.7032, 0.01461, 0.6582, 0.02827, 0.6808, 0.0829, 0.7147, 0.0726, 0.6582, 0.02827, 0.6167, 0.05045, 0.6495, 0.09961, 0.6808, 0.0829, 0.6167, 0.05045, 0.5803, 0.08029, 0.6221, 0.1221, 0.6495, 0.09961, 0.5803, 0.08029, 0.5504, 0.1167, 0.5996, 0.1495, 0.6221, 0.1221, 0.5504, 0.1167, 0.5283, 0.1582, 0.5829, 0.1808, 0.5996, 0.1495, 0.5283, 0.1582, 0.5146, 0.2032, 0.5726, 0.2147, 0.5829, 0.1808, 0.5146, 0.2032, 0.51, 0.25, 0.5691, 0.25, 0.5726, 0.2147, 0.51, 0.25, 0.5146, 0.2968, 0.5726, 0.2853, 0.5691, 0.25, 0.5146, 0.2968, 0.5283, 0.3418, 0.5829, 0.3192, 0.5726, 0.2853, 0.5283, 0.3418, 0.5504, 0.3833, 0.5996, 0.3505, 0.5829, 0.3192, 0.5504, 0.3833, 0.5803, 0.4197, 0.6221, 0.3779, 0.5996, 0.3505, 0.5803, 0.4197, 0.6167, 0.4496, 0.6495, 0.4004, 0.6221, 0.3779, 0.6167, 0.4496, 0.6582, 0.4717, 0.6808, 0.4171, 0.6495, 0.4004, 0.6582, 0.4717, 0.7032, 0.4854, 0.7147, 0.4274, 0.6808, 0.4171, 0.7032, 0.4854, 0.75, 0.49, 0.75, 0.4309, 0.7147, 0.4274, 0.75, 0.4309, 0.7853, 0.4274, 0.8192, 0.4171, 0.8505, 0.4004, 0.8779, 0.3779, 0.9004, 0.3505, 0.9171, 0.3192, 0.9274, 0.2853, 0.9309, 0.25, 0.9274, 0.2147, 0.9171, 0.1808, 0.9004, 0.1495, 0.8779, 0.1221, 0.8505, 0.09961, 0.8192, 0.0829, 0.7853, 0.0726, 0.75, 0.06913, 0.7147, 0.0726, 0.6808, 0.0829, 0.6495, 0.09961, 0.6221, 0.1221, 0.5996, 0.1495, 0.5829, 0.1808, 0.5726, 0.2147, 0.5691, 0.25, 0.5726, 0.2853, 0.5829, 0.3192, 0.5996, 0.3505, 0.6221, 0.3779, 0.6495, 0.4004, 0.6808, 0.4171, 0.7147, 0.4274, 0.8505, 0.4004, 0.8779, 0.3779, 0.8779, 0.3779, 0.8505, 0.4004, 0.6808, 0.4171, 0.7147, 0.4274, 0.7147, 0.4274, 0.6808, 0.4171, 0.7147, 0.0726, 0.6808, 0.0829, 0.6808, 0.0829, 0.7147, 0.0726, 0.8779, 0.3779, 0.9004, 0.3505, 0.9004, 0.3505, 0.8779, 0.3779, 0.6808, 0.0829, 0.6495, 0.09961, 0.6495, 0.09961, 0.6808, 0.0829, 0.9004, 0.3505, 0.9171, 0.3192, 0.9171, 0.3192, 0.9004, 0.3505, 0.6495, 0.09961, 0.6221, 0.1221, 0.6221, 0.1221, 0.6495, 0.09961, 0.9171, 0.3192, 0.9274, 0.2853, 0.9274, 0.2853, 0.9171, 0.3192, 0.6221, 0.1221, 0.5996, 0.1495, 0.5996, 0.1495, 0.6221, 0.1221, 0.9274, 0.2853, 0.9309, 0.25, 0.9309, 0.25, 0.9274, 0.2853, 0.5996, 0.1495, 0.5829, 0.1808, 0.5829, 0.1808, 0.5996, 0.1495, 0.9309, 0.25, 0.9274, 0.2147, 0.9274, 0.2147, 0.9309, 0.25, 0.5829, 0.1808, 0.5726, 0.2147, 0.5726, 0.2147, 0.5829, 0.1808, 0.9274, 0.2147, 0.9171, 0.1808, 0.9171, 0.1808, 0.9274, 0.2147, 0.5726, 0.2147, 0.5691, 0.25, 0.5691, 0.25, 0.5726, 0.2147, 0.9171, 0.1808, 0.9004, 0.1495, 0.9004, 0.1495, 0.9171, 0.1808, 0.5691, 0.25, 0.5726, 0.2853, 0.5726, 0.2853, 0.5691, 0.25, 0.9004, 0.1495, 0.8779, 0.1221, 0.8779, 0.1221, 0.9004, 0.1495, 0.5726, 0.2853, 0.5829, 0.3192, 0.5829, 0.3192, 0.5726, 0.2853, 0.8779, 0.1221, 0.8505, 0.09961, 0.8505, 0.09961, 0.8779, 0.1221, 0.75, 0.4309, 0.7853, 0.4274, 0.7853, 0.4274, 0.75, 0.4309, 0.5829, 0.3192, 0.5996, 0.3505, 0.5996, 0.3505, 0.5829, 0.3192, 0.8505, 0.09961, 0.8192, 0.0829, 0.8192, 0.0829, 0.8505, 0.09961, 0.7147, 0.4274, 0.75, 0.4309, 0.75, 0.4309, 0.7147, 0.4274, 0.5996, 0.3505, 0.6221, 0.3779, 0.6221, 0.3779, 0.5996, 0.3505, 0.8192, 0.0829, 0.7853, 0.0726, 0.7853, 0.0726, 0.8192, 0.0829, 0.7853, 0.4274, 0.8192, 0.4171, 0.8192, 0.4171, 0.7853, 0.4274, 0.6221, 0.3779, 0.6495, 0.4004, 0.6495, 0.4004, 0.6221, 0.3779, 0.7853, 0.0726, 0.75, 0.06913, 0.75, 0.06913, 0.7853, 0.0726, 0.8192, 0.4171, 0.8505, 0.4004, 0.8505, 0.4004, 0.8192, 0.4171, 0.6495, 0.4004, 0.6808, 0.4171, 0.6808, 0.4171, 0.6495, 0.4004])
me_cylinder_003.materials.append(mat_material_005)
me_cylinder_003.use_remesh_fix_poles = True
me_cylinder_003.use_remesh_preserve_attributes = False
me_cylinder_003.update()

# ---- objects
ob_light = bpy.data.objects.new('Light', light_light)
ob_camera = bpy.data.objects.new('Camera', cam_camera)
ob_cube = bpy.data.objects.new('Cube', me_cube_001)
ob_cylinder = bpy.data.objects.new('Cylinder', me_cylinder)
ob_cylinder_001 = bpy.data.objects.new('Cylinder.001', me_cylinder_001)
ob_cylinder_002 = bpy.data.objects.new('Cylinder.002', me_cylinder_002)
ob_cylinder_003 = bpy.data.objects.new('Cylinder.003', me_cylinder_003)

# ---- transforms, parenting, visibility, modifiers, constraints
ob_light.location = (4.076, 1.005, 5.904)
ob_light.rotation_euler = (0.6503, 0.05522, 1.866)
ob_light.lock_rotations_4d = False
ob_light.empty_display_type = 'ARROWS'
ob_light.color = (0.0, 0.0, 0.0, 0.0)
ob_light.lineart.crease_threshold = 0.0
ob_camera.location = (7.359, -6.926, 4.958)
ob_camera.rotation_euler = (1.109, 0.0, 0.8149)
ob_camera.lock_rotations_4d = False
ob_camera.empty_display_type = 'ARROWS'
ob_camera.color = (0.0, 0.0, 0.0, 0.0)
ob_camera.display_type = 'WIRE'
ob_camera.lineart.crease_threshold = 0.0
ob_cube.location = (0.0, -0.6751, -1.936)
ob_cube.rotation_euler = (-3.156, -0.0, 0.0)
ob_cylinder.location = (0.9151, 1.755, -0.7571)
ob_cylinder.rotation_euler = (0.8004, 4.732, 2.341)
ob_cylinder.scale = (0.2604, 0.2604, 0.186)
ob_cylinder_001.location = (0.9151, -2.244, -0.7011)
ob_cylinder_001.rotation_euler = (0.8004, 4.732, 2.341)
ob_cylinder_001.scale = (0.2604, 0.2604, 0.186)
ob_cylinder_002.location = (-0.9125, -2.244, -0.7011)
ob_cylinder_002.rotation_euler = (0.8004, 4.732, 2.341)
ob_cylinder_002.scale = (0.2604, 0.2604, 0.186)
ob_cylinder_003.location = (-0.9125, 1.755, -0.7571)
ob_cylinder_003.rotation_euler = (0.8004, 4.732, 2.341)
ob_cylinder_003.scale = (0.2604, 0.2604, 0.186)

# ---- collection membership
col_collection.objects.link(ob_light)
col_collection.objects.link(ob_camera)
col_collection.objects.link(ob_cube)
col_collection.objects.link(ob_cylinder)
col_collection.objects.link(ob_cylinder_001)
col_collection.objects.link(ob_cylinder_002)
col_collection.objects.link(ob_cylinder_003)

# ---- scene / render settings (as saved in the file)
scene.camera = ob_camera
scene.frame_start = 1; scene.frame_end = 250; scene.frame_set(1)
scene.render.engine = 'BLENDER_EEVEE_NEXT'
scene.cycles.sampling_pattern = 'TABULATED_SOBOL'
scene.cycles.use_light_tree = False
scene.view_settings.view_transform = 'Filmic'
bpy.context.view_layer.update()
